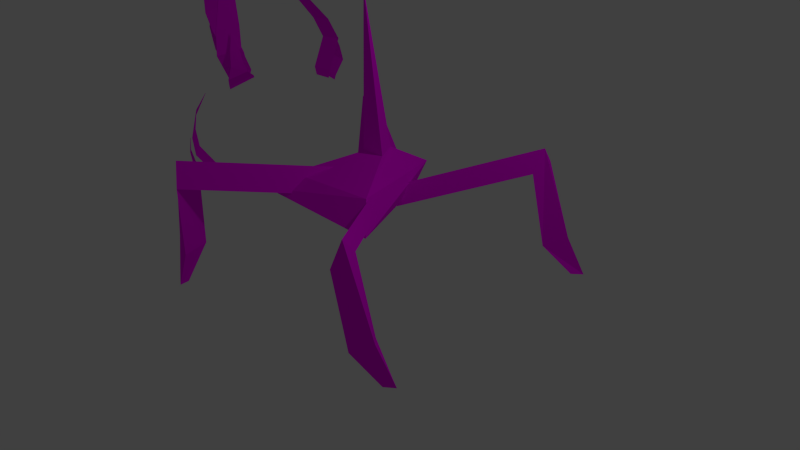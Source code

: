 # Source: saturn_enemy_walking_turret_01.blend  (saved by Blender 2.74.0; exported with 4.5.12 LTS)
import bpy
from mathutils import Matrix  # noqa: F401  (used for matrix-valued properties, if any)

bpy.ops.wm.read_factory_settings(use_empty=True)
scene = bpy.context.scene
scene.name = 'Scene'

# ---- collections
col_collection_1 = bpy.data.collections.new('Collection 1'); scene.collection.children.link(col_collection_1)

# ---- images (referenced by path relative to the original .blend; pixels are not part of the script)
import os
ASSET_DIR = os.environ.get("B2B_ASSET_DIR", "")  # directory of the original .blend (textures are referenced by path, not embedded)
HERE = os.path.dirname(os.path.abspath(__file__))  # packed textures are extracted next to this script under _unpacked/

def load_image(name, relpath, width, height, colorspace="sRGB"):
    """Load a texture the original file referenced (path relative to the .blend, or extracted next to this script)."""
    p = next((c for c in (os.path.join(HERE, relpath), os.path.join(ASSET_DIR, relpath)) if relpath and os.path.exists(c)), "")
    if p:
        img = bpy.data.images.load(p, check_existing=True)
        img.name = name
    else:  # same state as the original file: an image datablock whose file is absent (Cycles renders it pink)
        img = bpy.data.images.new(name, width, height)
        img.source = "FILE"
        img.filepath = "//" + (relpath or name)
    img.colorspace_settings.name = colorspace
    return img
img_saturn_enemy_walking_turret_png = load_image('saturn_enemy_walking_turret.png', 'saturn_enemy_walking_turret.png', 1024, 1024, 'sRGB')

# ---- materials (node trees are filled in below, after node groups)
mat_material = bpy.data.materials.new('Material')
mat_material.alpha_threshold = 0.0
mat_material.roughness = 0.5

# ---- material node trees
mat_material.use_nodes = True; mat_material.node_tree.nodes.clear()
_N = mat_material.node_tree.nodes; _L = mat_material.node_tree.links
n0 = _N.new('ShaderNodeTexImage'); n0.name = 'Image Texture'; n0.location = (30, 404)
n0.width = 140
n0.image = img_saturn_enemy_walking_turret_png
n1 = _N.new('ShaderNodeOutputMaterial'); n1.name = 'Material Output'; n1.location = (431, 175)
n2 = _N.new('ShaderNodeBsdfDiffuse'); n2.name = 'Diffuse BSDF'; n2.location = (208, 188)
_L.new(n0.outputs[0], n2.inputs[0])
_L.new(n2.outputs[0], n1.inputs[0])
n1.is_active_output = True

# ---- world
world_world = bpy.data.worlds.new('World'); scene.world = world_world
world_world.color = (0.05088, 0.05088, 0.05088)
world_world.use_sun_shadow = False
world_world.sun_shadow_jitter_overblur = 0.0
world_world.cycles.sampling_method = 'MANUAL'
world_world.cycles.sample_map_resolution = 256

# ---- cameras
cam_camera = bpy.data.cameras.new('Camera')
cam_camera.clip_end = 100.0
cam_camera.lens = 35.0
cam_camera.sensor_width = 32.0
cam_camera.sensor_height = 18.0
cam_camera.ortho_scale = 7.314
cam_camera.dof.focus_distance = 0.0

# ---- lights
light_lamp = bpy.data.lights.new('Lamp', 'POINT')
light_lamp.transmission_factor = 0.0
light_lamp.cutoff_distance = 30.0
light_lamp.energy = 100.0
light_lamp.shadow_buffer_clip_start = 1.001
light_lamp.shadow_soft_size = 0.1
light_lamp.shadow_maximum_resolution = 0.006
light_lamp.use_absolute_resolution = True
light_lamp.cycles.use_multiple_importance_sampling = False

# ---- meshes
me_torus = bpy.data.meshes.new('Torus')
me_torus.from_pydata([(2.153, 0.002742, 0.7846), (0.2441, 1.145, 0.3643), (2.241, 0.003874, 0.7843), (2.037, 0.4577, 0.7982), (2.111, 0.0001967, 0.8039), (1.752, 0.3088, 0.8302), (2.108, 0.004156, 0.7658), (1.792, 0.3397, 0.7446), (1.714, 1.533, 0.8017), (2.165, -0.0008534, 0.01208), (1.62, 1.221, 0.8314), (1.621, 1.284, 0.7462), (0.1501, 0.8337, 0.394), (0.1511, 0.8961, 0.3088), (0.3075, 1.072, 0.2608), (2.255, 0.0003015, 0.01169), (2.054, 0.4548, 0.02214), (2.122, -0.00345, 0.03171), (1.768, 0.3058, 0.05413), (2.119, 0.0005886, -0.007167), (1.809, 0.3368, -0.03153), (1.73, 1.53, 0.0256), (1.637, 1.218, 0.0553), (1.637, 1.281, -0.02988), (0.2136, 0.7609, 0.2905), (0.2145, 0.8233, 0.2053), (-1.61, -0.01908, 0.8309), (0.01492, 1.309, 0.3505), (-1.682, -0.02, 0.8312), (-1.699, 0.5766, 0.7995), (-1.573, -0.02023, 0.8462), (-1.406, 0.4351, 0.829), (-1.575, -0.017, 0.8152), (-1.459, 0.4649, 0.7437), (-1.404, 1.66, 0.8003), (-1.606, -0.02485, 0.00862), (-1.298, 1.351, 0.8291), (-1.312, 1.413, 0.744), (0.1209, 1.0, 0.3794), (0.1066, 1.062, 0.2942), (-0.06084, 1.235, 0.2476), (-1.673, -0.02571, 0.008907), (-1.822, 0.5719, 0.024), (-1.572, -0.02592, 0.02294), (-1.529, 0.4304, 0.05351), (-1.574, -0.02292, -0.005987), (-1.582, 0.4601, -0.03175), (-1.527, 1.655, 0.02481), (-1.421, 1.346, 0.05365), (-1.435, 1.408, -0.03147), (0.04509, 0.9257, 0.2765), (0.03086, 0.9879, 0.1913), (-5.384, 4.394, -0.2273), (-5.455, 4.524, -0.2248), (-5.686, 4.951, -0.2916), (-5.685, 5.321, -0.2826), (-5.569, 5.725, -0.2621), (-5.318, 6.117, -0.2471), (-5.248, 4.322, -0.2915), (-5.27, 4.456, -0.3102), (-5.491, 4.894, -0.38), (-5.503, 5.27, -0.3672), (-5.452, 5.712, -0.3242), (-5.529, 4.408, -0.2285), (-5.567, 4.455, -0.2369), (-5.74, 4.588, -0.2906), (-5.756, 4.766, -0.3074), (-5.749, 4.998, -0.3142), (-5.671, 5.237, -0.3254), (-5.272, 4.255, -0.3126), (-5.321, 4.318, -0.3214), (-5.55, 4.488, -0.3563), (-5.66, 4.708, -0.3521), (-5.691, 4.965, -0.3477), (-4.473, 4.133, -0.163), (-4.456, 4.26, -0.1814), (-4.199, 4.75, -0.1891), (-4.299, 5.101, -0.2067), (-4.519, 5.468, -0.2128), (-4.816, 5.82, -0.1911), (-4.378, 4.114, -0.09211), (-4.339, 4.263, -0.08709), (-4.083, 4.766, -0.09148), (-4.186, 5.12, -0.1141), (-4.43, 5.507, -0.1486), (-4.37, 4.155, -0.1884), (-4.33, 4.211, -0.1907), (-4.09, 4.4, -0.1881), (-4.068, 4.589, -0.1848), (-4.102, 4.82, -0.1861), (-4.175, 5.058, -0.1719), (-4.29, 4.071, -0.07966), (-4.245, 4.143, -0.08418), (-4.023, 4.353, -0.1058), (-4.002, 4.569, -0.1349), (-4.045, 4.817, -0.1515), (-4.648, 1.151, -0.3636), (-4.712, 1.283, -0.3699), (-4.666, 1.787, -0.4263), (-4.747, 2.134, -0.4004), (-4.811, 2.489, -0.3424), (-4.785, 2.82, -0.2597), (-4.351, 1.125, -0.3704), (-4.318, 1.275, -0.3762), (-4.259, 1.791, -0.4314), (-4.36, 2.143, -0.406), (-4.539, 2.521, -0.3486), (-4.722, 1.184, -0.3942), (-4.72, 1.242, -0.4034), (-4.648, 1.444, -0.4581), (-4.624, 1.633, -0.4595), (-4.63, 1.862, -0.4479), (-4.584, 2.092, -0.423), (-4.284, 1.084, -0.3895), (-4.288, 1.159, -0.4005), (-4.314, 1.386, -0.4559), (-4.415, 1.607, -0.4642), (-4.482, 1.855, -0.4537), (-5.527, 1.48, -0.08104), (-5.56, 1.597, -0.06009), (-5.851, 2.066, -0.04742), (-5.782, 2.412, -0.01808), (-5.59, 2.786, 0.003717), (-5.309, 3.16, -0.0001364), (-5.589, 1.487, -0.1543), (-5.635, 1.635, -0.1566), (-5.924, 2.118, -0.1468), (-5.854, 2.466, -0.1124), (-5.653, 2.847, -0.06135), (-5.642, 1.485, -0.05841), (-5.686, 1.538, -0.05586), (-5.936, 1.714, -0.06047), (-5.968, 1.902, -0.05951), (-5.95, 2.132, -0.05137), (-5.887, 2.379, -0.0572), (-5.667, 1.445, -0.1703), (-5.719, 1.512, -0.1653), (-5.963, 1.7, -0.1449), (-6.01, 1.9, -0.1113), (-5.991, 2.141, -0.08733), (-4.528, 1.481, 0.007037), (-4.46, 1.613, 0.004351), (-4.236, 2.044, 0.07081), (-4.247, 2.414, 0.06237), (-4.375, 2.815, 0.04302), (-4.637, 3.201, 0.02972), (-4.657, 1.404, 0.07171), (-4.638, 1.538, 0.09054), (-4.422, 1.98, 0.16), (-4.421, 2.357, 0.1477), (-4.487, 2.798, 0.1056), (-4.383, 1.498, 0.007618), (-4.346, 1.547, 0.01592), (-4.173, 1.683, 0.06896), (-4.16, 1.861, 0.08604), (-4.172, 2.092, 0.09323), (-4.256, 2.329, 0.1051), (-4.63, 1.338, 0.09259), (-4.582, 1.401, 0.1013), (-4.354, 1.577, 0.1354), (-4.251, 1.799, 0.1311), (-4.227, 2.057, 0.1269), (-5.039, -0.3689, 0.1369), (-5.024, -0.2527, 0.1596), (-5.263, 0.1868, 0.2191), (-5.169, 0.541, 0.2348), (-5.001, 0.9336, 0.2257), (-4.827, 1.334, 0.1828), (-5.269, -0.3758, 0.08904), (-5.325, -0.2335, 0.09582), (-5.571, 0.2203, 0.1529), (-5.464, 0.5763, 0.1726), (-5.217, 0.9815, 0.1851), (-5.073, -0.3719, 0.1725), (-5.106, -0.3237, 0.1818), (-5.328, -0.1735, 0.2186), (-5.369, 0.01032, 0.2261), (-5.356, 0.2424, 0.232), (-5.344, 0.4929, 0.22), (-5.366, -0.4274, 0.08832), (-5.401, -0.3652, 0.1009), (-5.557, -0.1999, 0.1564), (-5.529, -0.001812, 0.192), (-5.478, 0.2426, 0.2102), (-0.6854, 1.298, 0.5122), (0.01489, 1.472, 0.2509), (0.01489, 3.472, 0.3009), (0.1881, 1.472, 0.3259), (0.7151, 1.298, 0.5122), (-0.1583, 1.472, 0.3259), (0.01489, 1.098, 0.09874), (-0.9124, 1.123, 0.5748), (0.01489, 0.7856, 0.1732), (0.9422, 0.9587, 0.5748), (-5.258, 4.322, -0.2915), (-5.394, 4.395, -0.2273), (-5.465, 4.524, -0.2248), (-5.28, 4.456, -0.3102), (-5.696, 4.951, -0.2916), (-5.501, 4.894, -0.38), (-5.695, 5.321, -0.2826), (-5.579, 5.725, -0.2621), (-5.462, 5.713, -0.3242), (-5.328, 6.117, -0.2471), (-5.513, 5.271, -0.3672), (-5.282, 4.256, -0.3126), (-5.539, 4.408, -0.2285), (-5.577, 4.455, -0.2369), (-5.331, 4.319, -0.3214), (-5.75, 4.589, -0.2906), (-5.56, 4.489, -0.3563), (-5.766, 4.766, -0.3074), (-5.759, 4.998, -0.3142), (-5.701, 4.966, -0.3477), (-5.681, 5.237, -0.3254), (-5.67, 4.708, -0.3521), (-4.388, 4.115, -0.09211), (-4.482, 4.133, -0.163), (-4.466, 4.261, -0.1814), (-4.349, 4.263, -0.08709), (-4.209, 4.751, -0.1891), (-4.093, 4.766, -0.09148), (-4.309, 5.101, -0.2067), (-4.529, 5.468, -0.2128), (-4.44, 5.507, -0.1486), (-4.826, 5.821, -0.1911), (-4.196, 5.12, -0.1141), (-4.3, 4.071, -0.07966), (-4.38, 4.156, -0.1884), (-4.34, 4.212, -0.1907), (-4.255, 4.143, -0.08418), (-4.1, 4.401, -0.1881), (-4.033, 4.354, -0.1058), (-4.078, 4.59, -0.1848), (-4.112, 4.821, -0.1861), (-4.055, 4.817, -0.1515), (-4.185, 5.059, -0.1719), (-4.012, 4.569, -0.1349), (-4.361, 1.125, -0.3704), (-4.658, 1.152, -0.3636), (-4.722, 1.283, -0.3699), (-4.328, 1.275, -0.3762), (-4.676, 1.787, -0.4263), (-4.269, 1.792, -0.4314), (-4.757, 2.135, -0.4004), (-4.821, 2.49, -0.3424), (-4.549, 2.522, -0.3486), (-4.795, 2.821, -0.2597), (-4.37, 2.143, -0.406), (-4.294, 1.085, -0.3895), (-4.732, 1.184, -0.3942), (-4.73, 1.243, -0.4034), (-4.298, 1.16, -0.4005), (-4.658, 1.444, -0.4581), (-4.324, 1.386, -0.4559), (-4.634, 1.633, -0.4595), (-4.64, 1.862, -0.4479), (-4.492, 1.855, -0.4537), (-4.594, 2.093, -0.423), (-4.425, 1.607, -0.4642), (-5.599, 1.488, -0.1543), (-5.537, 1.48, -0.08104), (-5.57, 1.598, -0.06009), (-5.645, 1.635, -0.1566), (-5.861, 2.067, -0.04742), (-5.934, 2.119, -0.1468), (-5.792, 2.413, -0.01808), (-5.6, 2.786, 0.003717), (-5.663, 2.848, -0.06135), (-5.319, 3.161, -0.0001364), (-5.864, 2.466, -0.1124), (-5.677, 1.445, -0.1703), (-5.652, 1.486, -0.05841), (-5.696, 1.538, -0.05586), (-5.729, 1.512, -0.1653), (-5.946, 1.714, -0.06047), (-5.973, 1.7, -0.1449), (-5.978, 1.902, -0.05951), (-5.96, 2.133, -0.05137), (-6.001, 2.141, -0.08733), (-5.897, 2.379, -0.0572), (-6.02, 1.9, -0.1113), (-4.667, 1.404, 0.07171), (-4.538, 1.482, 0.007037), (-4.47, 1.613, 0.004351), (-4.648, 1.538, 0.09054), (-4.246, 2.044, 0.07081), (-4.432, 1.98, 0.16), (-4.257, 2.414, 0.06237), (-4.385, 2.816, 0.04302), (-4.497, 2.799, 0.1056), (-4.647, 3.201, 0.02972), (-4.431, 2.357, 0.1477), (-4.64, 1.338, 0.09259), (-4.393, 1.499, 0.007618), (-4.356, 1.547, 0.01592), (-4.592, 1.402, 0.1013), (-4.183, 1.684, 0.06896), (-4.364, 1.577, 0.1354), (-4.17, 1.861, 0.08604), (-4.182, 2.093, 0.09323), (-4.237, 2.058, 0.1269), (-4.266, 2.329, 0.1051), (-4.261, 1.799, 0.1311), (-5.279, -0.3753, 0.08904), (-5.049, -0.3684, 0.1369), (-5.034, -0.2522, 0.1596), (-5.335, -0.233, 0.09582), (-5.273, 0.1873, 0.2191), (-5.581, 0.2208, 0.1529), (-5.179, 0.5415, 0.2348), (-5.011, 0.9341, 0.2257), (-5.227, 0.982, 0.1851), (-4.837, 1.334, 0.1828), (-5.474, 0.5768, 0.1726), (-5.376, -0.4269, 0.08832), (-5.083, -0.3714, 0.1725), (-5.116, -0.3232, 0.1818), (-5.411, -0.3647, 0.1009), (-5.338, -0.173, 0.2186), (-5.567, -0.1994, 0.1564), (-5.379, 0.01083, 0.2261), (-5.366, 0.2429, 0.232), (-5.488, 0.2431, 0.2102), (-5.354, 0.4934, 0.22), (-5.539, -0.00131, 0.192)], [], [(0, 2, 4), (5, 3, 8, 10), (2, 3, 5, 4), (0, 4, 6), (7, 5, 10, 11), (4, 5, 7, 6), (0, 6, 2), (3, 7, 11, 8), (6, 7, 3, 2), (10, 8, 1, 12), (11, 10, 12, 13), (8, 11, 13, 1), (9, 15, 17), (18, 16, 21, 22), (15, 16, 18, 17), (9, 17, 19), (20, 18, 22, 23), (17, 18, 20, 19), (9, 19, 15), (16, 20, 23, 21), (19, 20, 16, 15), (22, 21, 14, 24), (23, 22, 24, 25), (21, 23, 25, 14), (26, 30, 28), (31, 36, 34, 29), (28, 30, 31, 29), (26, 32, 30), (33, 37, 36, 31), (30, 32, 33, 31), (26, 28, 32), (29, 34, 37, 33), (32, 28, 29, 33), (36, 38, 27, 34), (37, 39, 38, 36), (34, 27, 39, 37), (35, 43, 41), (44, 48, 47, 42), (41, 43, 44, 42), (35, 45, 43), (46, 49, 48, 44), (43, 45, 46, 44), (35, 41, 45), (42, 47, 49, 46), (45, 41, 42, 46), (48, 50, 40, 47), (49, 51, 50, 48), (47, 40, 51, 49), (52, 58, 59, 53), (53, 59, 60, 54), (56, 62, 57), (54, 60, 61, 55), (55, 61, 62, 56), (63, 69, 70, 64), (64, 70, 71, 65), (67, 73, 68), (65, 71, 72, 66), (66, 72, 73, 67), (74, 80, 81, 75), (75, 81, 82, 76), (78, 84, 79), (76, 82, 83, 77), (77, 83, 84, 78), (85, 91, 92, 86), (86, 92, 93, 87), (89, 95, 90), (87, 93, 94, 88), (88, 94, 95, 89), (96, 102, 103, 97), (97, 103, 104, 98), (100, 106, 101), (98, 104, 105, 99), (99, 105, 106, 100), (107, 113, 114, 108), (108, 114, 115, 109), (111, 117, 112), (109, 115, 116, 110), (110, 116, 117, 111), (118, 124, 125, 119), (119, 125, 126, 120), (122, 128, 123), (120, 126, 127, 121), (121, 127, 128, 122), (129, 135, 136, 130), (130, 136, 137, 131), (133, 139, 134), (131, 137, 138, 132), (132, 138, 139, 133), (140, 146, 147, 141), (141, 147, 148, 142), (144, 150, 145), (142, 148, 149, 143), (143, 149, 150, 144), (151, 157, 158, 152), (152, 158, 159, 153), (155, 161, 156), (153, 159, 160, 154), (154, 160, 161, 155), (162, 168, 169, 163), (163, 169, 170, 164), (166, 172, 167), (164, 170, 171, 165), (165, 171, 172, 166), (173, 179, 180, 174), (174, 180, 181, 175), (177, 183, 178), (175, 181, 182, 176), (176, 182, 183, 177), (187, 186, 189), (185, 186, 187), (185, 187, 188, 190), (187, 189, 184, 188), (190, 188, 193, 192), (189, 186, 185), (189, 185, 190, 184), (192, 193, 191), (188, 184, 191, 193), (184, 190, 192, 191), (195, 196, 197, 194), (196, 198, 199, 197), (201, 203, 202), (198, 200, 204, 199), (200, 201, 202, 204), (206, 207, 208, 205), (207, 209, 210, 208), (212, 214, 213), (209, 211, 215, 210), (211, 212, 213, 215), (217, 218, 219, 216), (218, 220, 221, 219), (223, 225, 224), (220, 222, 226, 221), (222, 223, 224, 226), (228, 229, 230, 227), (229, 231, 232, 230), (234, 236, 235), (231, 233, 237, 232), (233, 234, 235, 237), (239, 240, 241, 238), (240, 242, 243, 241), (245, 247, 246), (242, 244, 248, 243), (244, 245, 246, 248), (250, 251, 252, 249), (251, 253, 254, 252), (256, 258, 257), (253, 255, 259, 254), (255, 256, 257, 259), (261, 262, 263, 260), (262, 264, 265, 263), (267, 269, 268), (264, 266, 270, 265), (266, 267, 268, 270), (272, 273, 274, 271), (273, 275, 276, 274), (278, 280, 279), (275, 277, 281, 276), (277, 278, 279, 281), (283, 284, 285, 282), (284, 286, 287, 285), (289, 291, 290), (286, 288, 292, 287), (288, 289, 290, 292), (294, 295, 296, 293), (295, 297, 298, 296), (300, 302, 301), (297, 299, 303, 298), (299, 300, 301, 303), (305, 306, 307, 304), (306, 308, 309, 307), (311, 313, 312), (308, 310, 314, 309), (310, 311, 312, 314), (316, 317, 318, 315), (317, 319, 320, 318), (322, 324, 323), (319, 321, 325, 320), (321, 322, 323, 325), (145, 150, 290, 291), (103, 102, 238, 241), (164, 165, 310, 308), (124, 118, 261, 260), (132, 133, 278, 277), (155, 156, 302, 300), (57, 62, 202, 203), (181, 180, 318, 320), (128, 127, 270, 268), (76, 77, 222, 220), (97, 98, 242, 240), (118, 119, 262, 261), (67, 68, 214, 212), (138, 137, 276, 281), (93, 92, 230, 232), (156, 161, 301, 302), (114, 113, 249, 252), (175, 176, 321, 319), (135, 129, 272, 271), (143, 144, 289, 288), (166, 167, 313, 311), (68, 73, 213, 214), (139, 138, 281, 279), (87, 88, 233, 231), (108, 109, 253, 251), (55, 56, 201, 200), (129, 130, 273, 272), (78, 79, 225, 223), (149, 148, 287, 292), (104, 103, 241, 243), (167, 172, 312, 313), (125, 124, 260, 263), (146, 140, 283, 282), (154, 155, 300, 299), (61, 60, 199, 204), (177, 178, 324, 322), (79, 84, 224, 225), (150, 149, 292, 290), (98, 99, 244, 242), (58, 52, 195, 194), (119, 120, 264, 262), (66, 67, 212, 211), (140, 141, 284, 283), (89, 90, 236, 234), (160, 159, 298, 303), (115, 114, 252, 254), (62, 61, 204, 202), (178, 183, 323, 324), (136, 135, 271, 274), (157, 151, 294, 293), (52, 53, 196, 195), (165, 166, 311, 310), (72, 71, 210, 215), (90, 95, 235, 236), (161, 160, 303, 301), (109, 110, 255, 253), (69, 63, 206, 205), (130, 131, 275, 273), (77, 78, 223, 222), (151, 152, 295, 294), (100, 101, 247, 245), (171, 170, 309, 314), (126, 125, 263, 265), (73, 72, 215, 213), (147, 146, 282, 285), (168, 162, 305, 304), (63, 64, 207, 206), (176, 177, 322, 321), (83, 82, 221, 226), (101, 106, 246, 247), (59, 58, 194, 197), (172, 171, 314, 312), (120, 121, 266, 264), (80, 74, 217, 216), (141, 142, 286, 284), (88, 89, 234, 233), (162, 163, 306, 305), (111, 112, 258, 256), (182, 181, 320, 325), (137, 136, 274, 276), (84, 83, 226, 224), (158, 157, 293, 296), (53, 54, 198, 196), (179, 173, 316, 315), (74, 75, 218, 217), (94, 93, 232, 237), (112, 117, 257, 258), (70, 69, 205, 208), (183, 182, 325, 323), (131, 132, 277, 275), (91, 85, 228, 227), (152, 153, 297, 295), (99, 100, 245, 244), (173, 174, 317, 316), (122, 123, 269, 267), (148, 147, 285, 287), (95, 94, 237, 235), (169, 168, 304, 307), (64, 65, 209, 207), (85, 86, 229, 228), (105, 104, 243, 248), (60, 59, 197, 199), (123, 128, 268, 269), (81, 80, 216, 219), (142, 143, 288, 286), (102, 96, 239, 238), (163, 164, 308, 306), (110, 111, 256, 255), (133, 134, 280, 278), (159, 158, 296, 298), (106, 105, 248, 246), (54, 55, 200, 198), (180, 179, 315, 318), (75, 76, 220, 218), (96, 97, 240, 239), (71, 70, 208, 210), (116, 115, 254, 259), (134, 139, 279, 280), (92, 91, 227, 230), (153, 154, 299, 297), (113, 107, 250, 249), (174, 175, 319, 317), (121, 122, 267, 266), (144, 145, 291, 289), (170, 169, 307, 309), (117, 116, 259, 257), (65, 66, 211, 209), (86, 87, 231, 229), (107, 108, 251, 250), (56, 57, 203, 201), (82, 81, 219, 221), (127, 126, 265, 270)])
_uv = me_torus.uv_layers.new(name='UVMap')
_uv.uv.foreach_set('vector', [0.1744, 0.8793, 0.1877, 0.7833, 0.1877, 0.929, 0.1347, 0.6262, 0.09868, 0.6496, 0.0, 0.5346, 0.04138, 0.5455, 0.1073, 0.7692, 0.09868, 0.6496, 0.1347, 0.6262, 0.1814, 0.6469, 0.1744, 0.8793, 0.1877, 0.929, 0.1478, 0.9256, 0.4427, 0.5204, 0.4316, 0.5236, 0.4423, 0.3976, 0.4541, 0.3899, 0.4141, 0.5751, 0.4316, 0.5236, 0.4427, 0.5204, 0.4541, 0.5742, 0.1744, 0.8793, 0.1478, 0.9256, 0.1877, 0.7833, 0.5574, 0.4971, 0.5875, 0.5183, 0.5222, 0.5739, 0.4717, 0.5469, 0.6391, 0.505, 0.5875, 0.5183, 0.5574, 0.4971, 0.5674, 0.3777, 0.04138, 0.5455, 0.0, 0.5346, 0.14, 0.3927, 0.1814, 0.4036, 0.9068, 0.9548, 0.8953, 0.9579, 0.8953, 0.7464, 0.9068, 0.7433, 0.4717, 0.5469, 0.5222, 0.5739, 0.5219, 0.6164, 0.4871, 0.6226, 0.1308, 0.8801, 0.1366, 0.7833, 0.1478, 0.9285, 0.3667, 0.6197, 0.3315, 0.6444, 0.2289, 0.5333, 0.2707, 0.5425, 0.3677, 0.6914, 0.3315, 0.6444, 0.3667, 0.6197, 0.4141, 0.6385, 0.1308, 0.8801, 0.1478, 0.9285, 0.1079, 0.9285, 0.21, 0.5232, 0.1989, 0.5264, 0.2096, 0.4003, 0.2214, 0.3927, 0.1814, 0.5779, 0.1989, 0.5264, 0.21, 0.5232, 0.2214, 0.577, 0.1308, 0.8801, 0.1079, 0.9285, 0.1366, 0.7833, 0.9173, 0.1197, 0.9478, 0.1401, 0.8548, 0.229, 0.8201, 0.2359, 0.9991, 0.1258, 0.9478, 0.1401, 0.9173, 0.1197, 0.9252, 0.0, 0.2707, 0.5425, 0.2289, 0.5333, 0.3723, 0.3899, 0.4141, 0.3992, 0.2673, 0.7833, 0.2789, 0.7859, 0.2789, 0.9871, 0.2673, 0.9845, 0.8201, 0.2359, 0.8548, 0.229, 0.9991, 0.3619, 0.9644, 0.3688, 0.2048, 0.8801, 0.2276, 0.9285, 0.199, 0.7833, 0.9532, 0.6, 0.8602, 0.5193, 0.8188, 0.509, 0.9169, 0.6238, 0.9247, 0.7433, 1.0, 0.6184, 0.9532, 0.6, 0.9169, 0.6238, 0.2048, 0.8801, 0.1877, 0.9285, 0.2276, 0.9285, 0.4447, 0.7056, 0.4541, 0.5751, 0.4422, 0.5827, 0.4328, 0.7088, 0.4141, 0.7601, 0.4541, 0.7594, 0.4447, 0.7056, 0.4328, 0.7088, 0.2048, 0.8801, 0.199, 0.7833, 0.1877, 0.9285, 0.7408, 0.1197, 0.6436, 0.2362, 0.6775, 0.2285, 0.7705, 0.1394, 0.8201, 0.1236, 0.7478, 0.0, 0.7408, 0.1197, 0.7705, 0.1394, 0.8602, 0.5193, 1.0, 0.388, 0.9586, 0.3777, 0.8188, 0.509, 0.8711, 0.7447, 0.8711, 0.9487, 0.8836, 0.9472, 0.8836, 0.7433, 0.6436, 0.2362, 0.7862, 0.3772, 0.8201, 0.3695, 0.6775, 0.2285, 0.2541, 0.833, 0.2276, 0.7868, 0.2673, 0.929, 0.5961, 0.2332, 0.4999, 0.1569, 0.4581, 0.1485, 0.5608, 0.2587, 0.5736, 0.3777, 0.6436, 0.2494, 0.5961, 0.2332, 0.5608, 0.2587, 0.2541, 0.833, 0.2673, 0.7833, 0.2276, 0.7868, 0.212, 0.7084, 0.2214, 0.5779, 0.2095, 0.5855, 0.2001, 0.7116, 0.1814, 0.7629, 0.2214, 0.7622, 0.212, 0.7084, 0.2001, 0.7116, 0.2541, 0.833, 0.2673, 0.929, 0.2673, 0.7833, 0.2084, 0.5303, 0.1079, 0.6435, 0.1419, 0.637, 0.2376, 0.551, 0.2875, 0.5368, 0.2189, 0.4109, 0.2084, 0.5303, 0.2376, 0.551, 0.4999, 0.1569, 0.6436, 0.008374, 0.6018, 0.0, 0.4581, 0.1485, 0.8836, 0.7433, 0.8836, 0.9507, 0.8953, 0.9552, 0.8953, 0.7478, 0.1079, 0.6435, 0.2535, 0.7833, 0.2875, 0.7767, 0.1419, 0.637, 0.7877, 0.7735, 0.7964, 0.612, 0.7737, 0.6023, 0.767, 0.7824, 0.767, 0.7824, 0.7737, 0.6023, 0.6318, 0.6103, 0.6126, 0.788, 0.4885, 0.7569, 0.5007, 0.6552, 0.4379, 0.7065, 0.6126, 0.788, 0.6318, 0.6103, 0.541, 0.6431, 0.5214, 0.7671, 0.5214, 0.7671, 0.541, 0.6431, 0.5007, 0.6552, 0.4885, 0.7569, 0.9616, 0.2618, 0.9702, 0.1003, 0.9475, 0.09059, 0.9409, 0.2706, 0.9409, 0.2706, 0.9475, 0.09059, 0.8056, 0.09859, 0.7865, 0.2763, 0.6623, 0.2452, 0.6745, 0.1435, 0.6117, 0.1948, 0.7865, 0.2763, 0.8056, 0.09859, 0.7148, 0.1314, 0.6953, 0.2554, 0.6953, 0.2554, 0.7148, 0.1314, 0.6745, 0.1435, 0.6623, 0.2452, 0.7877, 0.7735, 0.7964, 0.612, 0.7737, 0.6023, 0.767, 0.7824, 0.767, 0.7824, 0.7737, 0.6023, 0.6318, 0.6103, 0.6126, 0.788, 0.4885, 0.7569, 0.5007, 0.6552, 0.4379, 0.7065, 0.6126, 0.788, 0.6318, 0.6103, 0.541, 0.6431, 0.5214, 0.7671, 0.5214, 0.7671, 0.541, 0.6431, 0.5007, 0.6552, 0.4885, 0.7569, 0.9616, 0.2618, 0.9702, 0.1003, 0.9475, 0.09059, 0.9409, 0.2706, 0.9409, 0.2706, 0.9475, 0.09059, 0.8056, 0.09859, 0.7865, 0.2763, 0.6623, 0.2452, 0.6745, 0.1435, 0.6117, 0.1948, 0.7865, 0.2763, 0.8056, 0.09859, 0.7148, 0.1314, 0.6953, 0.2554, 0.6953, 0.2554, 0.7148, 0.1314, 0.6745, 0.1435, 0.6623, 0.2452, 0.7877, 0.7735, 0.7964, 0.612, 0.7737, 0.6023, 0.767, 0.7824, 0.767, 0.7824, 0.7737, 0.6023, 0.6318, 0.6103, 0.6126, 0.788, 0.4885, 0.7569, 0.5007, 0.6552, 0.4379, 0.7065, 0.6126, 0.788, 0.6318, 0.6103, 0.541, 0.6431, 0.5214, 0.7671, 0.5214, 0.7671, 0.541, 0.6431, 0.5007, 0.6552, 0.4885, 0.7569, 0.9616, 0.2618, 0.9702, 0.1003, 0.9475, 0.09059, 0.9409, 0.2706, 0.9409, 0.2706, 0.9475, 0.09059, 0.8056, 0.09859, 0.7865, 0.2763, 0.6623, 0.2452, 0.6745, 0.1435, 0.6117, 0.1948, 0.7865, 0.2763, 0.8056, 0.09859, 0.7148, 0.1314, 0.6953, 0.2554, 0.6953, 0.2554, 0.7148, 0.1314, 0.6745, 0.1435, 0.6623, 0.2452, 0.7877, 0.7735, 0.7964, 0.612, 0.7737, 0.6023, 0.767, 0.7824, 0.767, 0.7824, 0.7737, 0.6023, 0.6318, 0.6103, 0.6126, 0.788, 0.4885, 0.7569, 0.5007, 0.6552, 0.4379, 0.7065, 0.6126, 0.788, 0.6318, 0.6103, 0.541, 0.6431, 0.5214, 0.7671, 0.5214, 0.7671, 0.541, 0.6431, 0.5007, 0.6552, 0.4885, 0.7569, 0.9616, 0.2618, 0.9702, 0.1003, 0.9475, 0.09059, 0.9409, 0.2706, 0.9409, 0.2706, 0.9475, 0.09059, 0.8056, 0.09859, 0.7865, 0.2763, 0.6623, 0.2452, 0.6745, 0.1435, 0.6117, 0.1948, 0.7865, 0.2763, 0.8056, 0.09859, 0.7148, 0.1314, 0.6953, 0.2554, 0.6953, 0.2554, 0.7148, 0.1314, 0.6745, 0.1435, 0.6623, 0.2452, 0.7877, 0.7735, 0.7964, 0.612, 0.7737, 0.6023, 0.767, 0.7824, 0.767, 0.7824, 0.7737, 0.6023, 0.6318, 0.6103, 0.6126, 0.788, 0.4885, 0.7569, 0.5007, 0.6552, 0.4379, 0.7065, 0.6126, 0.788, 0.6318, 0.6103, 0.541, 0.6431, 0.5214, 0.7671, 0.5214, 0.7671, 0.541, 0.6431, 0.5007, 0.6552, 0.4885, 0.7569, 0.9616, 0.2618, 0.9702, 0.1003, 0.9475, 0.09059, 0.9409, 0.2706, 0.9409, 0.2706, 0.9475, 0.09059, 0.8056, 0.09859, 0.7865, 0.2763, 0.6623, 0.2452, 0.6745, 0.1435, 0.6117, 0.1948, 0.7865, 0.2763, 0.8056, 0.09859, 0.7148, 0.1314, 0.6953, 0.2554, 0.6953, 0.2554, 0.7148, 0.1314, 0.6745, 0.1435, 0.6623, 0.2452, 0.7877, 0.7735, 0.7964, 0.612, 0.7737, 0.6023, 0.767, 0.7824, 0.767, 0.7824, 0.7737, 0.6023, 0.6318, 0.6103, 0.6126, 0.788, 0.4885, 0.7569, 0.5007, 0.6552, 0.4379, 0.7065, 0.6126, 0.788, 0.6318, 0.6103, 0.541, 0.6431, 0.5214, 0.7671, 0.5214, 0.7671, 0.541, 0.6431, 0.5007, 0.6552, 0.4885, 0.7569, 0.9616, 0.2618, 0.9702, 0.1003, 0.9475, 0.09059, 0.9409, 0.2706, 0.9409, 0.2706, 0.9475, 0.09059, 0.8056, 0.09859, 0.7865, 0.2763, 0.6623, 0.2452, 0.6745, 0.1435, 0.6117, 0.1948, 0.7865, 0.2763, 0.8056, 0.09859, 0.7148, 0.1314, 0.6953, 0.2554, 0.6953, 0.2554, 0.7148, 0.1314, 0.6745, 0.1435, 0.6623, 0.2452, 0.1658, 0.123, 0.2289, 0.3927, 0.1231, 0.1384, 0.3739, 0.128, 0.4581, 0.3899, 0.3519, 0.1366, 0.3739, 0.128, 0.3519, 0.1366, 0.2704, 0.1118, 0.3592, 0.07715, 0.1658, 0.123, 0.1231, 0.1384, 0.04149, 0.1131, 0.2144, 0.05084, 0.3592, 0.07715, 0.2704, 0.1118, 0.2289, 0.08143, 0.3466, 0.03556, 0.3947, 0.1214, 0.4581, 0.3899, 0.3739, 0.128, 0.3947, 0.1214, 0.3739, 0.128, 0.3592, 0.07715, 0.4435, 0.0503, 0.8188, 0.8717, 0.8711, 0.7433, 0.8711, 1.0, 0.2144, 0.05084, 0.04149, 0.1131, 0.0, 0.08239, 0.2289, 0.0, 0.4435, 0.0503, 0.3592, 0.07715, 0.3466, 0.03556, 0.4581, 0.0, 0.7877, 0.7735, 0.767, 0.7824, 0.7737, 0.6023, 0.7964, 0.612, 0.767, 0.7824, 0.6126, 0.788, 0.6318, 0.6103, 0.7737, 0.6023, 0.4885, 0.7569, 0.4379, 0.7065, 0.5007, 0.6552, 0.6126, 0.788, 0.5214, 0.7671, 0.541, 0.6431, 0.6318, 0.6103, 0.5214, 0.7671, 0.4885, 0.7569, 0.5007, 0.6552, 0.541, 0.6431, 0.9616, 0.2618, 0.9409, 0.2706, 0.9475, 0.09059, 0.9702, 0.1003, 0.9409, 0.2706, 0.7865, 0.2763, 0.8056, 0.09859, 0.9475, 0.09059, 0.6623, 0.2452, 0.6117, 0.1948, 0.6745, 0.1435, 0.7865, 0.2763, 0.6953, 0.2554, 0.7148, 0.1314, 0.8056, 0.09859, 0.6953, 0.2554, 0.6623, 0.2452, 0.6745, 0.1435, 0.7148, 0.1314, 0.7877, 0.7735, 0.767, 0.7824, 0.7737, 0.6023, 0.7964, 0.612, 0.767, 0.7824, 0.6126, 0.788, 0.6318, 0.6103, 0.7737, 0.6023, 0.4885, 0.7569, 0.4379, 0.7065, 0.5007, 0.6552, 0.6126, 0.788, 0.5214, 0.7671, 0.541, 0.6431, 0.6318, 0.6103, 0.5214, 0.7671, 0.4885, 0.7569, 0.5007, 0.6552, 0.541, 0.6431, 0.9616, 0.2618, 0.9409, 0.2706, 0.9475, 0.09059, 0.9702, 0.1003, 0.9409, 0.2706, 0.7865, 0.2763, 0.8056, 0.09859, 0.9475, 0.09059, 0.6623, 0.2452, 0.6117, 0.1948, 0.6745, 0.1435, 0.7865, 0.2763, 0.6953, 0.2554, 0.7148, 0.1314, 0.8056, 0.09859, 0.6953, 0.2554, 0.6623, 0.2452, 0.6745, 0.1435, 0.7148, 0.1314, 0.7877, 0.7735, 0.767, 0.7824, 0.7737, 0.6023, 0.7964, 0.612, 0.767, 0.7824, 0.6126, 0.788, 0.6318, 0.6103, 0.7737, 0.6023, 0.4885, 0.7569, 0.4379, 0.7065, 0.5007, 0.6552, 0.6126, 0.788, 0.5214, 0.7671, 0.541, 0.6431, 0.6318, 0.6103, 0.5214, 0.7671, 0.4885, 0.7569, 0.5007, 0.6552, 0.541, 0.6431, 0.9616, 0.2618, 0.9409, 0.2706, 0.9475, 0.09059, 0.9702, 0.1003, 0.9409, 0.2706, 0.7865, 0.2763, 0.8056, 0.09859, 0.9475, 0.09059, 0.6623, 0.2452, 0.6117, 0.1948, 0.6745, 0.1435, 0.7865, 0.2763, 0.6953, 0.2554, 0.7148, 0.1314, 0.8056, 0.09859, 0.6953, 0.2554, 0.6623, 0.2452, 0.6745, 0.1435, 0.7148, 0.1314, 0.7877, 0.7735, 0.767, 0.7824, 0.7737, 0.6023, 0.7964, 0.612, 0.767, 0.7824, 0.6126, 0.788, 0.6318, 0.6103, 0.7737, 0.6023, 0.4885, 0.7569, 0.4379, 0.7065, 0.5007, 0.6552, 0.6126, 0.788, 0.5214, 0.7671, 0.541, 0.6431, 0.6318, 0.6103, 0.5214, 0.7671, 0.4885, 0.7569, 0.5007, 0.6552, 0.541, 0.6431, 0.9616, 0.2618, 0.9409, 0.2706, 0.9475, 0.09059, 0.9702, 0.1003, 0.9409, 0.2706, 0.7865, 0.2763, 0.8056, 0.09859, 0.9475, 0.09059, 0.6623, 0.2452, 0.6117, 0.1948, 0.6745, 0.1435, 0.7865, 0.2763, 0.6953, 0.2554, 0.7148, 0.1314, 0.8056, 0.09859, 0.6953, 0.2554, 0.6623, 0.2452, 0.6745, 0.1435, 0.7148, 0.1314, 0.7877, 0.7735, 0.767, 0.7824, 0.7737, 0.6023, 0.7964, 0.612, 0.767, 0.7824, 0.6126, 0.788, 0.6318, 0.6103, 0.7737, 0.6023, 0.4885, 0.7569, 0.4379, 0.7065, 0.5007, 0.6552, 0.6126, 0.788, 0.5214, 0.7671, 0.541, 0.6431, 0.6318, 0.6103, 0.5214, 0.7671, 0.4885, 0.7569, 0.5007, 0.6552, 0.541, 0.6431, 0.9616, 0.2618, 0.9409, 0.2706, 0.9475, 0.09059, 0.9702, 0.1003, 0.9409, 0.2706, 0.7865, 0.2763, 0.8056, 0.09859, 0.9475, 0.09059, 0.6623, 0.2452, 0.6117, 0.1948, 0.6745, 0.1435, 0.7865, 0.2763, 0.6953, 0.2554, 0.7148, 0.1314, 0.8056, 0.09859, 0.6953, 0.2554, 0.6623, 0.2452, 0.6745, 0.1435, 0.7148, 0.1314, 0.7877, 0.7735, 0.767, 0.7824, 0.7737, 0.6023, 0.7964, 0.612, 0.767, 0.7824, 0.6126, 0.788, 0.6318, 0.6103, 0.7737, 0.6023, 0.4885, 0.7569, 0.4379, 0.7065, 0.5007, 0.6552, 0.6126, 0.788, 0.5214, 0.7671, 0.541, 0.6431, 0.6318, 0.6103, 0.5214, 0.7671, 0.4885, 0.7569, 0.5007, 0.6552, 0.541, 0.6431, 0.9616, 0.2618, 0.9409, 0.2706, 0.9475, 0.09059, 0.9702, 0.1003, 0.9409, 0.2706, 0.7865, 0.2763, 0.8056, 0.09859, 0.9475, 0.09059, 0.6623, 0.2452, 0.6117, 0.1948, 0.6745, 0.1435, 0.7865, 0.2763, 0.6953, 0.2554, 0.7148, 0.1314, 0.8056, 0.09859, 0.6953, 0.2554, 0.6623, 0.2452, 0.6745, 0.1435, 0.7148, 0.1314, 0.4379, 0.7065, 0.5007, 0.6552, 0.5007, 0.6552, 0.4379, 0.7065, 0.7737, 0.6023, 0.7964, 0.612, 0.7964, 0.612, 0.7737, 0.6023, 0.6126, 0.788, 0.5214, 0.7671, 0.5214, 0.7671, 0.6126, 0.788, 0.7964, 0.612, 0.7877, 0.7735, 0.7877, 0.7735, 0.7964, 0.612, 0.6953, 0.2554, 0.6623, 0.2452, 0.6623, 0.2452, 0.6953, 0.2554, 0.6623, 0.2452, 0.6117, 0.1948, 0.6117, 0.1948, 0.6623, 0.2452, 0.4379, 0.7065, 0.5007, 0.6552, 0.5007, 0.6552, 0.4379, 0.7065, 0.8056, 0.09859, 0.9475, 0.09059, 0.9475, 0.09059, 0.8056, 0.09859, 0.5007, 0.6552, 0.541, 0.6431, 0.541, 0.6431, 0.5007, 0.6552, 0.6126, 0.788, 0.5214, 0.7671, 0.5214, 0.7671, 0.6126, 0.788, 0.767, 0.7824, 0.6126, 0.788, 0.6126, 0.788, 0.767, 0.7824, 0.7877, 0.7735, 0.767, 0.7824, 0.767, 0.7824, 0.7877, 0.7735, 0.6623, 0.2452, 0.6117, 0.1948, 0.6117, 0.1948, 0.6623, 0.2452, 0.7148, 0.1314, 0.8056, 0.09859, 0.8056, 0.09859, 0.7148, 0.1314, 0.8056, 0.09859, 0.9475, 0.09059, 0.9475, 0.09059, 0.8056, 0.09859, 0.6117, 0.1948, 0.6745, 0.1435, 0.6745, 0.1435, 0.6117, 0.1948, 0.9475, 0.09059, 0.9702, 0.1003, 0.9702, 0.1003, 0.9475, 0.09059, 0.7865, 0.2763, 0.6953, 0.2554, 0.6953, 0.2554, 0.7865, 0.2763, 0.9702, 0.1003, 0.9616, 0.2618, 0.9616, 0.2618, 0.9702, 0.1003, 0.5214, 0.7671, 0.4885, 0.7569, 0.4885, 0.7569, 0.5214, 0.7671, 0.4885, 0.7569, 0.4379, 0.7065, 0.4379, 0.7065, 0.4885, 0.7569, 0.6117, 0.1948, 0.6745, 0.1435, 0.6745, 0.1435, 0.6117, 0.1948, 0.6745, 0.1435, 0.7148, 0.1314, 0.7148, 0.1314, 0.6745, 0.1435, 0.7865, 0.2763, 0.6953, 0.2554, 0.6953, 0.2554, 0.7865, 0.2763, 0.9409, 0.2706, 0.7865, 0.2763, 0.7865, 0.2763, 0.9409, 0.2706, 0.5214, 0.7671, 0.4885, 0.7569, 0.4885, 0.7569, 0.5214, 0.7671, 0.9616, 0.2618, 0.9409, 0.2706, 0.9409, 0.2706, 0.9616, 0.2618, 0.4885, 0.7569, 0.4379, 0.7065, 0.4379, 0.7065, 0.4885, 0.7569, 0.541, 0.6431, 0.6318, 0.6103, 0.6318, 0.6103, 0.541, 0.6431, 0.6318, 0.6103, 0.7737, 0.6023, 0.7737, 0.6023, 0.6318, 0.6103, 0.4379, 0.7065, 0.5007, 0.6552, 0.5007, 0.6552, 0.4379, 0.7065, 0.7737, 0.6023, 0.7964, 0.612, 0.7964, 0.612, 0.7737, 0.6023, 0.7964, 0.612, 0.7877, 0.7735, 0.7877, 0.7735, 0.7964, 0.612, 0.6953, 0.2554, 0.6623, 0.2452, 0.6623, 0.2452, 0.6953, 0.2554, 0.541, 0.6431, 0.6318, 0.6103, 0.6318, 0.6103, 0.541, 0.6431, 0.6623, 0.2452, 0.6117, 0.1948, 0.6117, 0.1948, 0.6623, 0.2452, 0.4379, 0.7065, 0.5007, 0.6552, 0.5007, 0.6552, 0.4379, 0.7065, 0.5007, 0.6552, 0.541, 0.6431, 0.541, 0.6431, 0.5007, 0.6552, 0.6126, 0.788, 0.5214, 0.7671, 0.5214, 0.7671, 0.6126, 0.788, 0.7964, 0.612, 0.7877, 0.7735, 0.7877, 0.7735, 0.7964, 0.612, 0.767, 0.7824, 0.6126, 0.788, 0.6126, 0.788, 0.767, 0.7824, 0.6953, 0.2554, 0.6623, 0.2452, 0.6623, 0.2452, 0.6953, 0.2554, 0.7877, 0.7735, 0.767, 0.7824, 0.767, 0.7824, 0.7877, 0.7735, 0.6623, 0.2452, 0.6117, 0.1948, 0.6117, 0.1948, 0.6623, 0.2452, 0.7148, 0.1314, 0.8056, 0.09859, 0.8056, 0.09859, 0.7148, 0.1314, 0.8056, 0.09859, 0.9475, 0.09059, 0.9475, 0.09059, 0.8056, 0.09859, 0.5007, 0.6552, 0.541, 0.6431, 0.541, 0.6431, 0.5007, 0.6552, 0.6117, 0.1948, 0.6745, 0.1435, 0.6745, 0.1435, 0.6117, 0.1948, 0.9475, 0.09059, 0.9702, 0.1003, 0.9702, 0.1003, 0.9475, 0.09059, 0.9702, 0.1003, 0.9616, 0.2618, 0.9616, 0.2618, 0.9702, 0.1003, 0.7877, 0.7735, 0.767, 0.7824, 0.767, 0.7824, 0.7877, 0.7735, 0.5214, 0.7671, 0.4885, 0.7569, 0.4885, 0.7569, 0.5214, 0.7671, 0.7148, 0.1314, 0.8056, 0.09859, 0.8056, 0.09859, 0.7148, 0.1314, 0.6117, 0.1948, 0.6745, 0.1435, 0.6745, 0.1435, 0.6117, 0.1948, 0.6745, 0.1435, 0.7148, 0.1314, 0.7148, 0.1314, 0.6745, 0.1435, 0.7865, 0.2763, 0.6953, 0.2554, 0.6953, 0.2554, 0.7865, 0.2763, 0.9702, 0.1003, 0.9616, 0.2618, 0.9616, 0.2618, 0.9702, 0.1003, 0.9409, 0.2706, 0.7865, 0.2763, 0.7865, 0.2763, 0.9409, 0.2706, 0.5214, 0.7671, 0.4885, 0.7569, 0.4885, 0.7569, 0.5214, 0.7671, 0.9616, 0.2618, 0.9409, 0.2706, 0.9409, 0.2706, 0.9616, 0.2618, 0.4885, 0.7569, 0.4379, 0.7065, 0.4379, 0.7065, 0.4885, 0.7569, 0.541, 0.6431, 0.6318, 0.6103, 0.6318, 0.6103, 0.541, 0.6431, 0.6318, 0.6103, 0.7737, 0.6023, 0.7737, 0.6023, 0.6318, 0.6103, 0.6745, 0.1435, 0.7148, 0.1314, 0.7148, 0.1314, 0.6745, 0.1435, 0.7737, 0.6023, 0.7964, 0.612, 0.7964, 0.612, 0.7737, 0.6023, 0.7964, 0.612, 0.7877, 0.7735, 0.7877, 0.7735, 0.7964, 0.612, 0.9616, 0.2618, 0.9409, 0.2706, 0.9409, 0.2706, 0.9616, 0.2618, 0.6953, 0.2554, 0.6623, 0.2452, 0.6623, 0.2452, 0.6953, 0.2554, 0.541, 0.6431, 0.6318, 0.6103, 0.6318, 0.6103, 0.541, 0.6431, 0.4379, 0.7065, 0.5007, 0.6552, 0.5007, 0.6552, 0.4379, 0.7065, 0.7737, 0.6023, 0.7964, 0.612, 0.7964, 0.612, 0.7737, 0.6023, 0.5007, 0.6552, 0.541, 0.6431, 0.541, 0.6431, 0.5007, 0.6552, 0.6126, 0.788, 0.5214, 0.7671, 0.5214, 0.7671, 0.6126, 0.788, 0.7964, 0.612, 0.7877, 0.7735, 0.7877, 0.7735, 0.7964, 0.612, 0.767, 0.7824, 0.6126, 0.788, 0.6126, 0.788, 0.767, 0.7824, 0.6953, 0.2554, 0.6623, 0.2452, 0.6623, 0.2452, 0.6953, 0.2554, 0.7877, 0.7735, 0.767, 0.7824, 0.767, 0.7824, 0.7877, 0.7735, 0.6623, 0.2452, 0.6117, 0.1948, 0.6117, 0.1948, 0.6623, 0.2452, 0.7148, 0.1314, 0.8056, 0.09859, 0.8056, 0.09859, 0.7148, 0.1314, 0.8056, 0.09859, 0.9475, 0.09059, 0.9475, 0.09059, 0.8056, 0.09859, 0.5007, 0.6552, 0.541, 0.6431, 0.541, 0.6431, 0.5007, 0.6552, 0.9475, 0.09059, 0.9702, 0.1003, 0.9702, 0.1003, 0.9475, 0.09059, 0.767, 0.7824, 0.6126, 0.788, 0.6126, 0.788, 0.767, 0.7824, 0.9702, 0.1003, 0.9616, 0.2618, 0.9616, 0.2618, 0.9702, 0.1003, 0.7877, 0.7735, 0.767, 0.7824, 0.767, 0.7824, 0.7877, 0.7735, 0.7148, 0.1314, 0.8056, 0.09859, 0.8056, 0.09859, 0.7148, 0.1314, 0.6117, 0.1948, 0.6745, 0.1435, 0.6745, 0.1435, 0.6117, 0.1948, 0.9475, 0.09059, 0.9702, 0.1003, 0.9702, 0.1003, 0.9475, 0.09059, 0.6745, 0.1435, 0.7148, 0.1314, 0.7148, 0.1314, 0.6745, 0.1435, 0.7865, 0.2763, 0.6953, 0.2554, 0.6953, 0.2554, 0.7865, 0.2763, 0.9702, 0.1003, 0.9616, 0.2618, 0.9616, 0.2618, 0.9702, 0.1003, 0.9409, 0.2706, 0.7865, 0.2763, 0.7865, 0.2763, 0.9409, 0.2706, 0.5214, 0.7671, 0.4885, 0.7569, 0.4885, 0.7569, 0.5214, 0.7671, 0.9616, 0.2618, 0.9409, 0.2706, 0.9409, 0.2706, 0.9616, 0.2618, 0.4885, 0.7569, 0.4379, 0.7065, 0.4379, 0.7065, 0.4885, 0.7569, 0.6318, 0.6103, 0.7737, 0.6023, 0.7737, 0.6023, 0.6318, 0.6103, 0.6745, 0.1435, 0.7148, 0.1314, 0.7148, 0.1314, 0.6745, 0.1435, 0.7737, 0.6023, 0.7964, 0.612, 0.7964, 0.612, 0.7737, 0.6023, 0.9409, 0.2706, 0.7865, 0.2763, 0.7865, 0.2763, 0.9409, 0.2706, 0.9616, 0.2618, 0.9409, 0.2706, 0.9409, 0.2706, 0.9616, 0.2618, 0.541, 0.6431, 0.6318, 0.6103, 0.6318, 0.6103, 0.541, 0.6431, 0.6318, 0.6103, 0.7737, 0.6023, 0.7737, 0.6023, 0.6318, 0.6103, 0.4379, 0.7065, 0.5007, 0.6552, 0.5007, 0.6552, 0.4379, 0.7065, 0.7737, 0.6023, 0.7964, 0.612, 0.7964, 0.612, 0.7737, 0.6023, 0.6126, 0.788, 0.5214, 0.7671, 0.5214, 0.7671, 0.6126, 0.788, 0.7964, 0.612, 0.7877, 0.7735, 0.7877, 0.7735, 0.7964, 0.612, 0.767, 0.7824, 0.6126, 0.788, 0.6126, 0.788, 0.767, 0.7824, 0.6953, 0.2554, 0.6623, 0.2452, 0.6623, 0.2452, 0.6953, 0.2554, 0.6623, 0.2452, 0.6117, 0.1948, 0.6117, 0.1948, 0.6623, 0.2452, 0.8056, 0.09859, 0.9475, 0.09059, 0.9475, 0.09059, 0.8056, 0.09859, 0.5007, 0.6552, 0.541, 0.6431, 0.541, 0.6431, 0.5007, 0.6552, 0.6126, 0.788, 0.5214, 0.7671, 0.5214, 0.7671, 0.6126, 0.788, 0.9475, 0.09059, 0.9702, 0.1003, 0.9702, 0.1003, 0.9475, 0.09059, 0.767, 0.7824, 0.6126, 0.788, 0.6126, 0.788, 0.767, 0.7824, 0.7877, 0.7735, 0.767, 0.7824, 0.767, 0.7824, 0.7877, 0.7735, 0.8056, 0.09859, 0.9475, 0.09059, 0.9475, 0.09059, 0.8056, 0.09859, 0.7148, 0.1314, 0.8056, 0.09859, 0.8056, 0.09859, 0.7148, 0.1314, 0.6117, 0.1948, 0.6745, 0.1435, 0.6745, 0.1435, 0.6117, 0.1948, 0.9475, 0.09059, 0.9702, 0.1003, 0.9702, 0.1003, 0.9475, 0.09059, 0.7865, 0.2763, 0.6953, 0.2554, 0.6953, 0.2554, 0.7865, 0.2763, 0.9702, 0.1003, 0.9616, 0.2618, 0.9616, 0.2618, 0.9702, 0.1003, 0.9409, 0.2706, 0.7865, 0.2763, 0.7865, 0.2763, 0.9409, 0.2706, 0.5214, 0.7671, 0.4885, 0.7569, 0.4885, 0.7569, 0.5214, 0.7671, 0.4885, 0.7569, 0.4379, 0.7065, 0.4379, 0.7065, 0.4885, 0.7569, 0.6318, 0.6103, 0.7737, 0.6023, 0.7737, 0.6023, 0.6318, 0.6103, 0.6745, 0.1435, 0.7148, 0.1314, 0.7148, 0.1314, 0.6745, 0.1435, 0.7865, 0.2763, 0.6953, 0.2554, 0.6953, 0.2554, 0.7865, 0.2763, 0.9409, 0.2706, 0.7865, 0.2763, 0.7865, 0.2763, 0.9409, 0.2706, 0.9616, 0.2618, 0.9409, 0.2706, 0.9409, 0.2706, 0.9616, 0.2618, 0.4885, 0.7569, 0.4379, 0.7065, 0.4379, 0.7065, 0.4885, 0.7569, 0.6318, 0.6103, 0.7737, 0.6023, 0.7737, 0.6023, 0.6318, 0.6103, 0.541, 0.6431, 0.6318, 0.6103, 0.6318, 0.6103, 0.541, 0.6431])
_ca = me_torus.color_attributes.new('Col', 'BYTE_COLOR', 'CORNER')
_ca.data.foreach_set('color', [1.0, 1.0, 1.0, 1.0, 1.0, 1.0, 1.0, 1.0, 1.0, 1.0, 1.0, 1.0, 1.0, 1.0, 1.0, 1.0, 1.0, 1.0, 1.0, 1.0, 1.0, 1.0, 1.0, 1.0, 1.0, 1.0, 1.0, 1.0, 1.0, 1.0, 1.0, 1.0, 1.0, 1.0, 1.0, 1.0, 1.0, 1.0, 1.0, 1.0, 1.0, 1.0, 1.0, 1.0, 1.0, 1.0, 1.0, 1.0, 1.0, 1.0, 1.0, 1.0, 1.0, 1.0, 1.0, 1.0, 1.0, 1.0, 1.0, 1.0, 1.0, 1.0, 1.0, 1.0, 1.0, 1.0, 1.0, 1.0, 1.0, 1.0, 1.0, 1.0, 1.0, 1.0, 1.0, 1.0, 1.0, 1.0, 1.0, 1.0, 1.0, 1.0, 1.0, 1.0, 1.0, 1.0, 1.0, 1.0, 1.0, 1.0, 1.0, 1.0, 1.0, 1.0, 1.0, 1.0, 1.0, 1.0, 1.0, 1.0, 1.0, 1.0, 1.0, 1.0, 1.0, 1.0, 1.0, 1.0, 1.0, 1.0, 1.0, 1.0, 1.0, 1.0, 1.0, 1.0, 1.0, 1.0, 1.0, 1.0, 1.0, 1.0, 1.0, 1.0, 1.0, 1.0, 1.0, 1.0, 1.0, 1.0, 1.0, 1.0, 1.0, 1.0, 1.0, 1.0, 1.0, 1.0, 1.0, 1.0, 1.0, 1.0, 1.0, 1.0, 1.0, 1.0, 1.0, 1.0, 1.0, 1.0, 1.0, 1.0, 1.0, 1.0, 1.0, 1.0, 1.0, 1.0, 1.0, 1.0, 1.0, 1.0, 1.0, 1.0, 1.0, 1.0, 1.0, 1.0, 1.0, 1.0, 1.0, 1.0, 1.0, 1.0, 1.0, 1.0, 1.0, 1.0, 1.0, 1.0, 1.0, 1.0, 1.0, 1.0, 1.0, 1.0, 1.0, 1.0, 1.0, 1.0, 1.0, 1.0, 1.0, 1.0, 1.0, 1.0, 1.0, 1.0, 1.0, 1.0, 1.0, 1.0, 1.0, 1.0, 1.0, 1.0, 1.0, 1.0, 1.0, 1.0, 1.0, 1.0, 1.0, 1.0, 1.0, 1.0, 1.0, 1.0, 1.0, 1.0, 1.0, 1.0, 1.0, 1.0, 1.0, 1.0, 1.0, 1.0, 1.0, 1.0, 1.0, 1.0, 1.0, 1.0, 1.0, 1.0, 1.0, 1.0, 1.0, 1.0, 1.0, 1.0, 1.0, 1.0, 1.0, 1.0, 1.0, 1.0, 1.0, 1.0, 1.0, 1.0, 1.0, 1.0, 1.0, 1.0, 1.0, 1.0, 1.0, 1.0, 1.0, 1.0, 1.0, 1.0, 1.0, 1.0, 1.0, 1.0, 1.0, 1.0, 1.0, 1.0, 1.0, 1.0, 1.0, 1.0, 1.0, 1.0, 1.0, 1.0, 1.0, 1.0, 1.0, 1.0, 1.0, 1.0, 1.0, 1.0, 1.0, 1.0, 1.0, 1.0, 1.0, 1.0, 1.0, 1.0, 1.0, 1.0, 1.0, 1.0, 1.0, 1.0, 1.0, 1.0, 1.0, 1.0, 1.0, 1.0, 1.0, 1.0, 1.0, 1.0, 1.0, 1.0, 1.0, 1.0, 1.0, 1.0, 1.0, 1.0, 1.0, 1.0, 1.0, 1.0, 1.0, 1.0, 1.0, 1.0, 1.0, 1.0, 1.0, 1.0, 1.0, 1.0, 1.0, 1.0, 1.0, 1.0, 1.0, 1.0, 1.0, 1.0, 1.0, 1.0, 1.0, 1.0, 1.0, 1.0, 1.0, 1.0, 1.0, 1.0, 1.0, 1.0, 1.0, 1.0, 1.0, 1.0, 1.0, 1.0, 1.0, 1.0, 1.0, 1.0, 1.0, 1.0, 1.0, 1.0, 1.0, 1.0, 1.0, 1.0, 1.0, 1.0, 1.0, 1.0, 1.0, 1.0, 1.0, 1.0, 1.0, 1.0, 1.0, 1.0, 1.0, 1.0, 1.0, 1.0, 1.0, 1.0, 1.0, 1.0, 1.0, 1.0, 1.0, 1.0, 1.0, 1.0, 1.0, 1.0, 1.0, 1.0, 1.0, 1.0, 1.0, 1.0, 1.0, 1.0, 1.0, 1.0, 1.0, 1.0, 1.0, 1.0, 1.0, 1.0, 1.0, 1.0, 1.0, 1.0, 1.0, 1.0, 1.0, 1.0, 1.0, 1.0, 1.0, 1.0, 1.0, 1.0, 1.0, 1.0, 1.0, 1.0, 1.0, 1.0, 1.0, 1.0, 1.0, 1.0, 1.0, 1.0, 1.0, 1.0, 1.0, 1.0, 1.0, 1.0, 1.0, 1.0, 1.0, 1.0, 1.0, 1.0, 1.0, 1.0, 1.0, 1.0, 1.0, 1.0, 1.0, 1.0, 1.0, 1.0, 1.0, 1.0, 1.0, 1.0, 1.0, 1.0, 1.0, 1.0, 1.0, 1.0, 1.0, 1.0, 1.0, 1.0, 1.0, 1.0, 1.0, 1.0, 1.0, 1.0, 1.0, 1.0, 1.0, 1.0, 1.0, 1.0, 1.0, 1.0, 1.0, 1.0, 1.0, 1.0, 1.0, 1.0, 1.0, 1.0, 1.0, 1.0, 1.0, 1.0, 1.0, 1.0, 1.0, 1.0, 1.0, 1.0, 1.0, 1.0, 1.0, 1.0, 1.0, 1.0, 1.0, 1.0, 1.0, 1.0, 1.0, 1.0, 1.0, 1.0, 1.0, 1.0, 1.0, 1.0, 1.0, 1.0, 1.0, 1.0, 1.0, 1.0, 1.0, 1.0, 1.0, 1.0, 1.0, 1.0, 1.0, 1.0, 1.0, 1.0, 1.0, 1.0, 1.0, 1.0, 1.0, 1.0, 1.0, 1.0, 1.0, 1.0, 1.0, 1.0, 1.0, 1.0, 1.0, 1.0, 1.0, 1.0, 1.0, 1.0, 1.0, 1.0, 1.0, 1.0, 1.0, 1.0, 1.0, 1.0, 1.0, 1.0, 1.0, 1.0, 1.0, 1.0, 1.0, 1.0, 1.0, 1.0, 1.0, 1.0, 1.0, 1.0, 1.0, 1.0, 1.0, 1.0, 1.0, 1.0, 1.0, 1.0, 1.0, 1.0, 1.0, 1.0, 1.0, 1.0, 1.0, 1.0, 1.0, 1.0, 1.0, 1.0, 1.0, 1.0, 1.0, 1.0, 1.0, 1.0, 1.0, 1.0, 1.0, 1.0, 1.0, 1.0, 1.0, 1.0, 1.0, 1.0, 1.0, 1.0, 1.0, 1.0, 1.0, 1.0, 1.0, 1.0, 1.0, 1.0, 1.0, 1.0, 1.0, 1.0, 1.0, 1.0, 1.0, 1.0, 1.0, 1.0, 1.0, 1.0, 1.0, 1.0, 1.0, 1.0, 1.0, 1.0, 1.0, 1.0, 1.0, 1.0, 1.0, 1.0, 1.0, 1.0, 1.0, 1.0, 1.0, 1.0, 1.0, 1.0, 1.0, 1.0, 1.0, 1.0, 1.0, 1.0, 1.0, 1.0, 1.0, 1.0, 1.0, 1.0, 1.0, 1.0, 1.0, 1.0, 1.0, 1.0, 1.0, 1.0, 1.0, 1.0, 1.0, 1.0, 1.0, 1.0, 1.0, 1.0, 1.0, 1.0, 1.0, 1.0, 1.0, 1.0, 1.0, 1.0, 1.0, 1.0, 1.0, 1.0, 1.0, 1.0, 1.0, 1.0, 1.0, 1.0, 1.0, 1.0, 1.0, 1.0, 1.0, 1.0, 1.0, 1.0, 1.0, 1.0, 1.0, 1.0, 1.0, 1.0, 1.0, 1.0, 1.0, 1.0, 1.0, 1.0, 1.0, 1.0, 1.0, 1.0, 1.0, 1.0, 1.0, 1.0, 1.0, 1.0, 1.0, 1.0, 1.0, 1.0, 1.0, 1.0, 1.0, 1.0, 1.0, 1.0, 1.0, 1.0, 1.0, 1.0, 1.0, 1.0, 1.0, 1.0, 1.0, 1.0, 1.0, 1.0, 1.0, 1.0, 1.0, 1.0, 1.0, 1.0, 1.0, 1.0, 1.0, 1.0, 1.0, 1.0, 1.0, 1.0, 1.0, 1.0, 1.0, 1.0, 1.0, 1.0, 1.0, 1.0, 1.0, 1.0, 1.0, 1.0, 1.0, 1.0, 1.0, 1.0, 1.0, 1.0, 1.0, 1.0, 1.0, 1.0, 1.0, 1.0, 1.0, 1.0, 1.0, 1.0, 1.0, 1.0, 1.0, 1.0, 1.0, 1.0, 1.0, 1.0, 1.0, 1.0, 1.0, 1.0, 1.0, 1.0, 1.0, 1.0, 1.0, 1.0, 1.0, 1.0, 1.0, 1.0, 1.0, 1.0, 1.0, 1.0, 1.0, 1.0, 1.0, 1.0, 1.0, 1.0, 1.0, 1.0, 1.0, 1.0, 1.0, 1.0, 1.0, 1.0, 1.0, 1.0, 1.0, 1.0, 1.0, 1.0, 1.0, 1.0, 1.0, 1.0, 1.0, 1.0, 1.0, 1.0, 1.0, 1.0, 1.0, 1.0, 1.0, 1.0, 1.0, 1.0, 1.0, 1.0, 1.0, 1.0, 1.0, 1.0, 1.0, 1.0, 1.0, 1.0, 1.0, 1.0, 1.0, 1.0, 1.0, 1.0, 1.0, 1.0, 1.0, 1.0, 1.0, 1.0, 1.0, 1.0, 1.0, 1.0, 1.0, 1.0, 1.0, 1.0, 1.0, 1.0, 1.0, 1.0, 1.0, 1.0, 1.0, 1.0, 1.0, 1.0, 1.0, 1.0, 1.0, 1.0, 1.0, 1.0, 1.0, 1.0, 1.0, 1.0, 1.0, 1.0, 1.0, 1.0, 1.0, 1.0, 1.0, 1.0, 1.0, 1.0, 1.0, 1.0, 1.0, 1.0, 1.0, 1.0, 1.0, 1.0, 1.0, 1.0, 1.0, 1.0, 1.0, 1.0, 1.0, 1.0, 1.0, 1.0, 1.0, 1.0, 1.0, 1.0, 1.0, 1.0, 1.0, 1.0, 1.0, 1.0, 1.0, 1.0, 1.0, 1.0, 1.0, 1.0, 1.0, 1.0, 1.0, 1.0, 1.0, 1.0, 1.0, 1.0, 1.0, 1.0, 1.0, 1.0, 1.0, 1.0, 1.0, 1.0, 1.0, 1.0, 1.0, 1.0, 1.0, 1.0, 1.0, 1.0, 1.0, 1.0, 1.0, 1.0, 1.0, 1.0, 1.0, 1.0, 1.0, 1.0, 1.0, 1.0, 1.0, 1.0, 1.0, 1.0, 1.0, 1.0, 1.0, 1.0, 1.0, 1.0, 1.0, 1.0, 1.0, 1.0, 1.0, 1.0, 1.0, 1.0, 1.0, 1.0, 1.0, 1.0, 1.0, 1.0, 1.0, 1.0, 1.0, 1.0, 1.0, 1.0, 1.0, 1.0, 1.0, 1.0, 1.0, 1.0, 1.0, 1.0, 1.0, 1.0, 1.0, 1.0, 1.0, 1.0, 1.0, 1.0, 1.0, 1.0, 1.0, 1.0, 1.0, 1.0, 1.0, 1.0, 1.0, 1.0, 1.0, 1.0, 1.0, 1.0, 1.0, 1.0, 1.0, 1.0, 1.0, 1.0, 1.0, 1.0, 1.0, 1.0, 1.0, 1.0, 1.0, 1.0, 1.0, 1.0, 1.0, 1.0, 1.0, 1.0, 1.0, 1.0, 1.0, 1.0, 1.0, 1.0, 1.0, 1.0, 1.0, 1.0, 1.0, 1.0, 1.0, 1.0, 1.0, 1.0, 1.0, 1.0, 1.0, 1.0, 1.0, 1.0, 1.0, 1.0, 1.0, 1.0, 1.0, 1.0, 1.0, 1.0, 1.0, 1.0, 1.0, 1.0, 1.0, 1.0, 1.0, 1.0, 1.0, 1.0, 1.0, 1.0, 1.0, 1.0, 1.0, 1.0, 1.0, 1.0, 1.0, 1.0, 1.0, 1.0, 1.0, 1.0, 1.0, 1.0, 1.0, 1.0, 1.0, 1.0, 1.0, 1.0, 1.0, 1.0, 1.0, 1.0, 1.0, 1.0, 1.0, 1.0, 1.0, 1.0, 1.0, 1.0, 1.0, 1.0, 1.0, 1.0, 1.0, 1.0, 1.0, 1.0, 1.0, 1.0, 1.0, 1.0, 1.0, 1.0, 1.0, 1.0, 1.0, 1.0, 1.0, 1.0, 1.0, 1.0, 1.0, 1.0, 1.0, 1.0, 1.0, 1.0, 1.0, 1.0, 1.0, 1.0, 1.0, 1.0, 1.0, 1.0, 1.0, 1.0, 1.0, 1.0, 1.0, 1.0, 1.0, 1.0, 1.0, 1.0, 1.0, 1.0, 1.0, 1.0, 1.0, 1.0, 1.0, 1.0, 1.0, 1.0, 1.0, 1.0, 1.0, 1.0, 1.0, 1.0, 1.0, 1.0, 1.0, 1.0, 1.0, 1.0, 1.0, 1.0, 1.0, 1.0, 1.0, 1.0, 1.0, 1.0, 1.0, 1.0, 1.0, 1.0, 1.0, 1.0, 1.0, 1.0, 1.0, 1.0, 1.0, 1.0, 1.0, 1.0, 1.0, 1.0, 1.0, 1.0, 1.0, 1.0, 1.0, 1.0, 1.0, 1.0, 1.0, 1.0, 1.0, 1.0, 1.0, 1.0, 1.0, 1.0, 1.0, 1.0, 1.0, 1.0, 1.0, 1.0, 1.0, 1.0, 1.0, 1.0, 1.0, 1.0, 1.0, 1.0, 1.0, 1.0, 1.0, 1.0, 1.0, 1.0, 1.0, 1.0, 1.0, 1.0, 1.0, 1.0, 1.0, 1.0, 1.0, 1.0, 1.0, 1.0, 1.0, 1.0, 1.0, 1.0, 1.0, 1.0, 1.0, 1.0, 1.0, 1.0, 1.0, 1.0, 1.0, 1.0, 1.0, 1.0, 1.0, 1.0, 1.0, 1.0, 1.0, 1.0, 1.0, 1.0, 1.0, 1.0, 1.0, 1.0, 1.0, 1.0, 1.0, 1.0, 1.0, 1.0, 1.0, 1.0, 1.0, 1.0, 1.0, 1.0, 1.0, 1.0, 1.0, 1.0, 1.0, 1.0, 1.0, 1.0, 1.0, 1.0, 1.0, 1.0, 1.0, 1.0, 1.0, 1.0, 1.0, 1.0, 1.0, 1.0, 1.0, 1.0, 1.0, 1.0, 1.0, 1.0, 1.0, 1.0, 1.0, 1.0, 1.0, 1.0, 1.0, 1.0, 1.0, 1.0, 1.0, 1.0, 1.0, 1.0, 1.0, 1.0, 1.0, 1.0, 1.0, 1.0, 1.0, 1.0, 1.0, 1.0, 1.0, 1.0, 1.0, 1.0, 1.0, 1.0, 1.0, 1.0, 1.0, 1.0, 1.0, 1.0, 1.0, 1.0, 1.0, 1.0, 1.0, 1.0, 1.0, 1.0, 1.0, 1.0, 1.0, 1.0, 1.0, 1.0, 1.0, 1.0, 1.0, 1.0, 1.0, 1.0, 1.0, 1.0, 1.0, 1.0, 1.0, 1.0, 1.0, 1.0, 1.0, 1.0, 1.0, 1.0, 1.0, 1.0, 1.0, 1.0, 1.0, 1.0, 1.0, 1.0, 1.0, 1.0, 1.0, 1.0, 1.0, 1.0, 1.0, 1.0, 1.0, 1.0, 1.0, 1.0, 1.0, 1.0, 1.0, 1.0, 1.0, 1.0, 1.0, 1.0, 1.0, 1.0, 1.0, 1.0, 1.0, 1.0, 1.0, 1.0, 1.0, 1.0, 1.0, 1.0, 1.0, 1.0, 1.0, 1.0, 1.0, 1.0, 1.0, 1.0, 1.0, 1.0, 1.0, 1.0, 1.0, 1.0, 1.0, 1.0, 1.0, 1.0, 1.0, 1.0, 1.0, 1.0, 1.0, 1.0, 1.0, 1.0, 1.0, 1.0, 1.0, 1.0, 1.0, 1.0, 1.0, 1.0, 1.0, 1.0, 1.0, 1.0, 1.0, 1.0, 1.0, 1.0, 1.0, 1.0, 1.0, 1.0, 1.0, 1.0, 1.0, 1.0, 1.0, 1.0, 1.0, 1.0, 1.0, 1.0, 1.0, 1.0, 1.0, 1.0, 1.0, 1.0, 1.0, 1.0, 1.0, 1.0, 1.0, 1.0, 1.0, 1.0, 1.0, 1.0, 1.0, 1.0, 1.0, 1.0, 1.0, 1.0, 1.0, 1.0, 1.0, 1.0, 1.0, 1.0, 1.0, 1.0, 1.0, 1.0, 1.0, 1.0, 1.0, 1.0, 1.0, 1.0, 1.0, 1.0, 1.0, 1.0, 1.0, 1.0, 1.0, 1.0, 1.0, 1.0, 1.0, 1.0, 1.0, 1.0, 1.0, 1.0, 1.0, 1.0, 1.0, 1.0, 1.0, 1.0, 1.0, 1.0, 1.0, 1.0, 1.0, 1.0, 1.0, 1.0, 1.0, 1.0, 1.0, 1.0, 1.0, 1.0, 1.0, 1.0, 1.0, 1.0, 1.0, 1.0, 1.0, 1.0, 1.0, 1.0, 1.0, 1.0, 1.0, 1.0, 1.0, 1.0, 1.0, 1.0, 1.0, 1.0, 1.0, 1.0, 1.0, 1.0, 1.0, 1.0, 1.0, 1.0, 1.0, 1.0, 1.0, 1.0, 1.0, 1.0, 1.0, 1.0, 1.0, 1.0, 1.0, 1.0, 1.0, 1.0, 1.0, 1.0, 1.0, 1.0, 1.0, 1.0, 1.0, 1.0, 1.0, 1.0, 1.0, 1.0, 1.0, 1.0, 1.0, 1.0, 1.0, 1.0, 1.0, 1.0, 1.0, 1.0, 1.0, 1.0, 1.0, 1.0, 1.0, 1.0, 1.0, 1.0, 1.0, 1.0, 1.0, 1.0, 1.0, 1.0, 1.0, 1.0, 1.0, 1.0, 1.0, 1.0, 1.0, 1.0, 1.0, 1.0, 1.0, 1.0, 1.0, 1.0, 1.0, 1.0, 1.0, 1.0, 1.0, 1.0, 1.0, 1.0, 1.0, 1.0, 1.0, 1.0, 1.0, 1.0, 1.0, 1.0, 1.0, 1.0, 1.0, 1.0, 1.0, 1.0, 1.0, 1.0, 1.0, 1.0, 1.0, 1.0, 1.0, 1.0, 1.0, 1.0, 1.0, 1.0, 1.0, 1.0, 1.0, 1.0, 1.0, 1.0, 1.0, 1.0, 1.0, 1.0, 1.0, 1.0, 1.0, 1.0, 1.0, 1.0, 1.0, 1.0, 1.0, 1.0, 1.0, 1.0, 1.0, 1.0, 1.0, 1.0, 1.0, 1.0, 1.0, 1.0, 1.0, 1.0, 1.0, 1.0, 1.0, 1.0, 1.0, 1.0, 1.0, 1.0, 1.0, 1.0, 1.0, 1.0, 1.0, 1.0, 1.0, 1.0, 1.0, 1.0, 1.0, 1.0, 1.0, 1.0, 1.0, 1.0, 1.0, 1.0, 1.0, 1.0, 1.0, 1.0, 1.0, 1.0, 1.0, 1.0, 1.0, 1.0, 1.0, 1.0, 1.0, 1.0, 1.0, 1.0, 1.0, 1.0, 1.0, 1.0, 1.0, 1.0, 1.0, 1.0, 1.0, 1.0, 1.0, 1.0, 1.0, 1.0, 1.0, 1.0, 1.0, 1.0, 1.0, 1.0, 1.0, 1.0, 1.0, 1.0, 1.0, 1.0, 1.0, 1.0, 1.0, 1.0, 1.0, 1.0, 1.0, 1.0, 1.0, 1.0, 1.0, 1.0, 1.0, 1.0, 1.0, 1.0, 1.0, 1.0, 1.0, 1.0, 1.0, 1.0, 1.0, 1.0, 1.0, 1.0, 1.0, 1.0, 1.0, 1.0, 1.0, 1.0, 1.0, 1.0, 1.0, 1.0, 1.0, 1.0, 1.0, 1.0, 1.0, 1.0, 1.0, 1.0, 1.0, 1.0, 1.0, 1.0, 1.0, 1.0, 1.0, 1.0, 1.0, 1.0, 1.0, 1.0, 1.0, 1.0, 1.0, 1.0, 1.0, 1.0, 1.0, 1.0, 1.0, 1.0, 1.0, 1.0, 1.0, 1.0, 1.0, 1.0, 1.0, 1.0, 1.0, 1.0, 1.0, 1.0, 1.0, 1.0, 1.0, 1.0, 1.0, 1.0, 1.0, 1.0, 1.0, 1.0, 1.0, 1.0, 1.0, 1.0, 1.0, 1.0, 1.0, 1.0, 1.0, 1.0, 1.0, 1.0, 1.0, 1.0, 1.0, 1.0, 1.0, 1.0, 1.0, 1.0, 1.0, 1.0, 1.0, 1.0, 1.0, 1.0, 1.0, 1.0, 1.0, 1.0, 1.0, 1.0, 1.0, 1.0, 1.0, 1.0, 1.0, 1.0, 1.0, 1.0, 1.0, 1.0, 1.0, 1.0, 1.0, 1.0, 1.0, 1.0, 1.0, 1.0, 1.0, 1.0, 1.0, 1.0, 1.0, 1.0, 1.0, 1.0, 1.0, 1.0, 1.0, 1.0, 1.0, 1.0, 1.0, 1.0, 1.0, 1.0, 1.0, 1.0, 1.0, 1.0, 1.0, 1.0, 1.0, 1.0, 1.0, 1.0, 1.0, 1.0, 1.0, 1.0, 1.0, 1.0, 1.0, 1.0, 1.0, 1.0, 1.0, 1.0, 1.0, 1.0, 1.0, 1.0, 1.0, 1.0, 1.0, 1.0, 1.0, 1.0, 1.0, 1.0, 1.0, 1.0, 1.0, 1.0, 1.0, 1.0, 1.0, 1.0, 1.0, 1.0, 1.0, 1.0, 1.0, 1.0, 1.0, 1.0, 1.0, 1.0, 1.0, 1.0, 1.0, 1.0, 1.0, 1.0, 1.0, 1.0, 1.0, 1.0, 1.0, 1.0, 1.0, 1.0, 1.0, 1.0, 1.0, 1.0, 1.0, 1.0, 1.0, 1.0, 1.0, 1.0, 1.0, 1.0, 1.0, 1.0, 1.0, 1.0, 1.0, 1.0, 1.0, 1.0, 1.0, 1.0, 1.0, 1.0, 1.0, 1.0, 1.0, 1.0, 1.0, 1.0, 1.0, 1.0, 1.0, 1.0, 1.0, 1.0, 1.0, 1.0, 1.0, 1.0, 1.0, 1.0, 1.0, 1.0, 1.0, 1.0, 1.0, 1.0, 1.0, 1.0, 1.0, 1.0, 1.0, 1.0, 1.0, 1.0, 1.0, 1.0, 1.0, 1.0, 1.0, 1.0, 1.0, 1.0, 1.0, 1.0, 1.0, 1.0, 1.0, 1.0, 1.0, 1.0, 1.0, 1.0, 1.0, 1.0, 1.0, 1.0, 1.0, 1.0, 1.0, 1.0, 1.0, 1.0, 1.0, 1.0, 1.0, 1.0, 1.0, 1.0, 1.0, 1.0, 1.0, 1.0, 1.0, 1.0, 1.0, 1.0, 1.0, 1.0, 1.0, 1.0, 1.0, 1.0, 1.0, 1.0, 1.0, 1.0, 1.0, 1.0, 1.0, 1.0, 1.0, 1.0, 1.0, 1.0, 1.0, 1.0, 1.0, 1.0, 1.0, 1.0, 1.0, 1.0, 1.0, 1.0, 1.0, 1.0, 1.0, 1.0, 1.0, 1.0, 1.0, 1.0, 1.0, 1.0, 1.0, 1.0, 1.0, 1.0, 1.0, 1.0, 1.0, 1.0, 1.0, 1.0, 1.0, 1.0, 1.0, 1.0, 1.0, 1.0, 1.0, 1.0, 1.0, 1.0, 1.0, 1.0, 1.0, 1.0, 1.0, 1.0, 1.0, 1.0, 1.0, 1.0, 1.0, 1.0, 1.0, 1.0, 1.0, 1.0, 1.0, 1.0, 1.0, 1.0, 1.0, 1.0, 1.0, 1.0, 1.0, 1.0, 1.0, 1.0, 1.0, 1.0, 1.0, 1.0, 1.0, 1.0, 1.0, 1.0, 1.0, 1.0, 1.0, 1.0, 1.0, 1.0, 1.0, 1.0, 1.0, 1.0, 1.0, 1.0, 1.0, 1.0, 1.0, 1.0, 1.0, 1.0, 1.0, 1.0, 1.0, 1.0, 1.0, 1.0, 1.0, 1.0, 1.0, 1.0, 1.0, 1.0, 1.0, 1.0, 1.0, 1.0, 1.0, 1.0, 1.0, 1.0, 1.0, 1.0, 1.0, 1.0, 1.0, 1.0, 1.0, 1.0, 1.0, 1.0, 1.0, 1.0, 1.0, 1.0, 1.0, 1.0, 1.0, 1.0, 1.0, 1.0, 1.0, 1.0, 1.0, 1.0, 1.0, 1.0, 1.0, 1.0, 1.0, 1.0, 1.0, 1.0, 1.0, 1.0, 1.0, 1.0, 1.0, 1.0, 1.0, 1.0, 1.0, 1.0, 1.0, 1.0, 1.0, 1.0, 1.0, 1.0, 1.0, 1.0, 1.0, 1.0, 1.0, 1.0, 1.0, 1.0, 1.0, 1.0, 1.0, 1.0, 1.0, 1.0, 1.0, 1.0, 1.0, 1.0, 1.0, 1.0, 1.0, 1.0, 1.0, 1.0, 1.0, 1.0, 1.0, 1.0, 1.0, 1.0, 1.0, 1.0, 1.0, 1.0, 1.0, 1.0, 1.0, 1.0, 1.0, 1.0, 1.0, 1.0, 1.0, 1.0, 1.0, 1.0, 1.0, 1.0, 1.0, 1.0, 1.0, 1.0, 1.0, 1.0, 1.0, 1.0, 1.0, 1.0, 1.0, 1.0, 1.0, 1.0, 1.0, 1.0, 1.0, 1.0, 1.0, 1.0, 1.0, 1.0, 1.0, 1.0, 1.0, 1.0, 1.0, 1.0, 1.0, 1.0, 1.0, 1.0, 1.0, 1.0, 1.0, 1.0, 1.0, 1.0, 1.0, 1.0, 1.0, 1.0, 1.0, 1.0, 1.0, 1.0, 1.0, 1.0, 1.0, 1.0, 1.0, 1.0, 1.0, 1.0, 1.0, 1.0, 1.0, 1.0, 1.0, 1.0, 1.0, 1.0, 1.0, 1.0, 1.0, 1.0, 1.0, 1.0, 1.0, 1.0, 1.0, 1.0, 1.0, 1.0, 1.0, 1.0, 1.0, 1.0, 1.0, 1.0, 1.0, 1.0, 1.0, 1.0, 1.0, 1.0, 1.0, 1.0, 1.0, 1.0, 1.0, 1.0, 1.0, 1.0, 1.0, 1.0, 1.0, 1.0, 1.0, 1.0, 1.0, 1.0, 1.0, 1.0, 1.0, 1.0, 1.0, 1.0, 1.0, 1.0, 1.0, 1.0, 1.0, 1.0, 1.0, 1.0, 1.0, 1.0, 1.0, 1.0, 1.0, 1.0, 1.0, 1.0, 1.0, 1.0, 1.0, 1.0, 1.0, 1.0, 1.0, 1.0, 1.0, 1.0, 1.0, 1.0, 1.0, 1.0, 1.0, 1.0, 1.0, 1.0, 1.0, 1.0, 1.0, 1.0, 1.0, 1.0, 1.0, 1.0, 1.0, 1.0, 1.0, 1.0, 1.0, 1.0, 1.0, 1.0, 1.0, 1.0, 1.0, 1.0, 1.0, 1.0, 1.0, 1.0, 1.0, 1.0, 1.0, 1.0, 1.0, 1.0, 1.0, 1.0, 1.0, 1.0, 1.0, 1.0, 1.0, 1.0, 1.0, 1.0, 1.0, 1.0, 1.0, 1.0, 1.0, 1.0, 1.0, 1.0, 1.0, 1.0, 1.0, 1.0, 1.0, 1.0, 1.0, 1.0, 1.0, 1.0, 1.0, 1.0, 1.0, 1.0, 1.0, 1.0, 1.0, 1.0, 1.0, 1.0, 1.0, 1.0, 1.0, 1.0, 1.0, 1.0, 1.0, 1.0, 1.0, 1.0, 1.0, 1.0, 1.0, 1.0, 1.0, 1.0, 1.0, 1.0, 1.0, 1.0, 1.0, 1.0, 1.0, 1.0, 1.0, 1.0, 1.0, 1.0, 1.0, 1.0, 1.0, 1.0, 1.0, 1.0, 1.0, 1.0, 1.0, 1.0, 1.0, 1.0, 1.0, 1.0, 1.0, 1.0, 1.0, 1.0, 1.0, 1.0, 1.0, 1.0, 1.0, 1.0, 1.0, 1.0, 1.0, 1.0, 1.0, 1.0, 1.0, 1.0, 1.0, 1.0, 1.0, 1.0, 1.0, 1.0, 1.0, 1.0, 1.0, 1.0, 1.0, 1.0, 1.0, 1.0, 1.0, 1.0, 1.0, 1.0, 1.0, 1.0, 1.0, 1.0, 1.0, 1.0, 1.0, 1.0, 1.0, 1.0, 1.0, 1.0, 1.0, 1.0, 1.0, 1.0, 1.0, 1.0, 1.0, 1.0, 1.0, 1.0, 1.0, 1.0, 1.0, 1.0, 1.0, 1.0, 1.0, 1.0, 1.0, 1.0, 1.0, 1.0, 1.0, 1.0, 1.0, 1.0, 1.0, 1.0, 1.0, 1.0, 1.0, 1.0, 1.0, 1.0, 1.0, 1.0, 1.0, 1.0, 1.0, 1.0, 1.0, 1.0, 1.0, 1.0, 1.0, 1.0, 1.0, 1.0, 1.0, 1.0, 1.0, 1.0, 1.0, 1.0, 1.0, 1.0, 1.0, 1.0, 1.0, 1.0, 1.0, 1.0, 1.0, 1.0, 1.0, 1.0, 1.0, 1.0, 1.0, 1.0, 1.0, 1.0, 1.0, 1.0, 1.0, 1.0, 1.0, 1.0, 1.0, 1.0, 1.0, 1.0, 1.0, 1.0, 1.0, 1.0, 1.0, 1.0, 1.0, 1.0, 1.0, 1.0, 1.0, 1.0, 1.0, 1.0, 1.0, 1.0, 1.0, 1.0, 1.0, 1.0, 1.0, 1.0, 1.0, 1.0, 1.0, 1.0, 1.0, 1.0, 1.0, 1.0, 1.0, 1.0, 1.0, 1.0, 1.0, 1.0, 1.0, 1.0, 1.0, 1.0, 1.0, 1.0, 1.0, 1.0, 1.0, 1.0, 1.0, 1.0, 1.0, 1.0, 1.0, 1.0, 1.0, 1.0, 1.0, 1.0, 1.0, 1.0, 1.0, 1.0, 1.0, 1.0, 1.0, 1.0, 1.0, 1.0, 1.0, 1.0, 1.0, 1.0, 1.0, 1.0, 1.0, 1.0, 1.0, 1.0, 1.0, 1.0, 1.0, 1.0, 1.0, 1.0, 1.0, 1.0, 1.0, 1.0, 1.0, 1.0, 1.0, 1.0, 1.0, 1.0, 1.0, 1.0, 1.0, 1.0, 1.0, 1.0, 1.0, 1.0, 1.0, 1.0, 1.0, 1.0, 1.0, 1.0, 1.0, 1.0, 1.0, 1.0, 1.0, 1.0, 1.0, 1.0, 1.0, 1.0, 1.0, 1.0, 1.0, 1.0, 1.0, 1.0, 1.0, 1.0, 1.0, 1.0, 1.0, 1.0, 1.0, 1.0, 1.0, 1.0, 1.0, 1.0, 1.0, 1.0, 1.0, 1.0, 1.0, 1.0, 1.0, 1.0, 1.0, 1.0, 1.0, 1.0, 1.0, 1.0, 1.0, 1.0, 1.0, 1.0, 1.0, 1.0, 1.0, 1.0, 1.0, 1.0, 1.0, 1.0, 1.0, 1.0, 1.0, 1.0, 1.0, 1.0, 1.0, 1.0, 1.0, 1.0, 1.0, 1.0, 1.0, 1.0, 1.0, 1.0, 1.0, 1.0, 1.0, 1.0, 1.0, 1.0, 1.0, 1.0, 1.0, 1.0, 1.0, 1.0, 1.0, 1.0, 1.0, 1.0, 1.0, 1.0, 1.0, 1.0, 1.0, 1.0, 1.0, 1.0, 1.0, 1.0, 1.0, 1.0, 1.0, 1.0, 1.0, 1.0, 1.0, 1.0, 1.0, 1.0, 1.0, 1.0, 1.0, 1.0, 1.0, 1.0, 1.0, 1.0, 1.0, 1.0, 1.0, 1.0, 1.0, 1.0, 1.0, 1.0, 1.0, 1.0, 1.0, 1.0, 1.0, 1.0, 1.0, 1.0, 1.0, 1.0, 1.0, 1.0, 1.0, 1.0, 1.0, 1.0, 1.0, 1.0, 1.0, 1.0, 1.0, 1.0, 1.0, 1.0, 1.0, 1.0, 1.0, 1.0, 1.0, 1.0, 1.0, 1.0, 1.0, 1.0, 1.0, 1.0, 1.0, 1.0, 1.0, 1.0, 1.0, 1.0, 1.0, 1.0, 1.0, 1.0, 1.0, 1.0, 1.0, 1.0, 1.0, 1.0, 1.0, 1.0, 1.0, 1.0, 1.0, 1.0, 1.0, 1.0, 1.0, 1.0, 1.0, 1.0, 1.0, 1.0, 1.0, 1.0, 1.0, 1.0, 1.0, 1.0, 1.0, 1.0, 1.0, 1.0, 1.0, 1.0, 1.0, 1.0, 1.0, 1.0, 1.0, 1.0, 1.0, 1.0, 1.0, 1.0, 1.0, 1.0, 1.0, 1.0, 1.0, 1.0, 1.0, 1.0, 1.0, 1.0, 1.0, 1.0, 1.0, 1.0, 1.0, 1.0, 1.0, 1.0, 1.0, 1.0, 1.0, 1.0, 1.0, 1.0, 1.0, 1.0, 1.0, 1.0, 1.0, 1.0, 1.0, 1.0, 1.0, 1.0, 1.0, 1.0, 1.0, 1.0, 1.0, 1.0, 1.0, 1.0, 1.0, 1.0, 1.0, 1.0, 1.0, 1.0, 1.0, 1.0, 1.0, 1.0, 1.0, 1.0, 1.0, 1.0, 1.0, 1.0, 1.0, 1.0, 1.0, 1.0, 1.0, 1.0, 1.0, 1.0, 1.0, 1.0, 1.0, 1.0, 1.0, 1.0, 1.0, 1.0, 1.0, 1.0, 1.0, 1.0, 1.0, 1.0, 1.0, 1.0, 1.0, 1.0, 1.0, 1.0, 1.0, 1.0, 1.0, 1.0, 1.0, 1.0, 1.0, 1.0, 1.0, 1.0, 1.0, 1.0, 1.0, 1.0, 1.0, 1.0, 1.0, 1.0, 1.0, 1.0, 1.0, 1.0, 1.0, 1.0, 1.0, 1.0, 1.0, 1.0, 1.0, 1.0, 1.0, 1.0, 1.0, 1.0, 1.0, 1.0, 1.0, 1.0, 1.0, 1.0, 1.0, 1.0, 1.0, 1.0, 1.0, 1.0, 1.0, 1.0, 1.0, 1.0, 1.0, 1.0, 1.0, 1.0, 1.0, 1.0, 1.0, 1.0, 1.0, 1.0, 1.0, 1.0, 1.0, 1.0, 1.0, 1.0, 1.0, 1.0, 1.0, 1.0, 1.0, 1.0, 1.0, 1.0, 1.0, 1.0, 1.0, 1.0, 1.0, 1.0, 1.0, 1.0, 1.0, 1.0, 1.0, 1.0, 1.0, 1.0, 1.0, 1.0, 1.0, 1.0, 1.0, 1.0, 1.0, 1.0, 1.0, 1.0, 1.0, 1.0, 1.0, 1.0, 1.0, 1.0, 1.0, 1.0, 1.0, 1.0, 1.0, 1.0, 1.0, 1.0, 1.0, 1.0, 1.0, 1.0, 1.0, 1.0, 1.0, 1.0, 1.0, 1.0, 1.0, 1.0, 1.0, 1.0, 1.0, 1.0, 1.0, 1.0, 1.0, 1.0, 1.0, 1.0, 1.0, 1.0, 1.0, 1.0, 1.0, 1.0, 1.0, 1.0, 1.0, 1.0, 1.0, 1.0, 1.0, 1.0, 1.0, 1.0, 1.0, 1.0, 1.0, 1.0, 1.0, 1.0, 1.0, 1.0, 1.0, 1.0, 1.0, 1.0, 1.0, 1.0, 1.0, 1.0, 1.0, 1.0, 1.0, 1.0, 1.0, 1.0, 1.0, 1.0, 1.0, 1.0, 1.0, 1.0, 1.0, 1.0, 1.0, 1.0, 1.0, 1.0, 1.0, 1.0, 1.0, 1.0, 1.0, 1.0, 1.0, 1.0, 1.0, 1.0, 1.0, 1.0, 1.0, 1.0, 1.0, 1.0, 1.0, 1.0, 1.0, 1.0, 1.0, 1.0, 1.0, 1.0, 1.0, 1.0, 1.0, 1.0, 1.0, 1.0, 1.0, 1.0, 1.0, 1.0, 1.0, 1.0, 1.0, 1.0, 1.0, 1.0, 1.0, 1.0, 1.0, 1.0, 1.0, 1.0, 1.0, 1.0, 1.0, 1.0, 1.0, 1.0, 1.0, 1.0, 1.0, 1.0, 1.0, 1.0, 1.0, 1.0, 1.0, 1.0, 1.0, 1.0, 1.0, 1.0, 1.0, 1.0, 1.0, 1.0, 1.0, 1.0, 1.0, 1.0, 1.0, 1.0, 1.0, 1.0, 1.0, 1.0, 1.0, 1.0, 1.0, 1.0, 1.0, 1.0, 1.0, 1.0, 1.0, 1.0, 1.0, 1.0, 1.0, 1.0, 1.0, 1.0, 1.0, 1.0, 1.0, 1.0, 1.0, 1.0, 1.0, 1.0, 1.0, 1.0, 1.0, 1.0, 1.0, 1.0, 1.0, 1.0, 1.0, 1.0, 1.0, 1.0, 1.0, 1.0, 1.0, 1.0, 1.0, 1.0, 1.0, 1.0, 1.0, 1.0, 1.0, 1.0, 1.0, 1.0, 1.0, 1.0, 1.0, 1.0, 1.0, 1.0, 1.0, 1.0, 1.0, 1.0, 1.0, 1.0, 1.0, 1.0, 1.0, 1.0, 1.0, 1.0, 1.0, 1.0, 1.0, 1.0, 1.0, 1.0, 1.0, 1.0, 1.0, 1.0, 1.0, 1.0, 1.0, 1.0, 1.0, 1.0, 1.0, 1.0, 1.0, 1.0, 1.0, 1.0, 1.0, 1.0, 1.0, 1.0, 1.0, 1.0, 1.0, 1.0, 1.0, 1.0, 1.0, 1.0, 1.0, 1.0, 1.0, 1.0, 1.0, 1.0, 1.0, 1.0, 1.0, 1.0, 1.0, 1.0, 1.0, 1.0, 1.0, 1.0, 1.0, 1.0, 1.0, 1.0, 1.0, 1.0, 1.0, 1.0, 1.0, 1.0, 1.0, 1.0, 1.0, 1.0, 1.0, 1.0, 1.0, 1.0, 1.0, 1.0, 1.0, 1.0, 1.0, 1.0, 1.0, 1.0, 1.0, 1.0, 1.0, 1.0, 1.0, 1.0, 1.0, 1.0, 1.0, 1.0, 1.0, 1.0, 1.0, 1.0, 1.0, 1.0, 1.0, 1.0, 1.0, 1.0, 1.0, 1.0, 1.0, 1.0, 1.0, 1.0, 1.0, 1.0, 1.0, 1.0, 1.0, 1.0, 1.0, 1.0, 1.0, 1.0, 1.0, 1.0, 1.0, 1.0, 1.0, 1.0, 1.0, 1.0, 1.0, 1.0, 1.0, 1.0, 1.0, 1.0, 1.0, 1.0, 1.0, 1.0, 1.0, 1.0, 1.0, 1.0, 1.0, 1.0, 1.0, 1.0, 1.0, 1.0, 1.0, 1.0, 1.0, 1.0, 1.0, 1.0, 1.0, 1.0, 1.0, 1.0, 1.0, 1.0, 1.0, 1.0, 1.0, 1.0, 1.0, 1.0, 1.0, 1.0, 1.0, 1.0, 1.0, 1.0, 1.0, 1.0, 1.0, 1.0, 1.0, 1.0, 1.0, 1.0, 1.0, 1.0, 1.0, 1.0, 1.0, 1.0, 1.0, 1.0, 1.0, 1.0, 1.0, 1.0, 1.0, 1.0, 1.0, 1.0, 1.0, 1.0, 1.0, 1.0, 1.0, 1.0, 1.0, 1.0, 1.0, 1.0, 1.0, 1.0, 1.0, 1.0, 1.0, 1.0, 1.0, 1.0, 1.0, 1.0, 1.0, 1.0, 1.0, 1.0, 1.0, 1.0, 1.0, 1.0, 1.0, 1.0, 1.0, 1.0, 1.0, 1.0, 1.0, 1.0, 1.0, 1.0, 1.0, 1.0, 1.0, 1.0, 1.0, 1.0, 1.0, 1.0, 1.0, 1.0, 1.0, 1.0, 1.0, 1.0, 1.0, 1.0, 1.0, 1.0, 1.0, 1.0, 1.0, 1.0, 1.0, 1.0, 1.0, 1.0, 1.0, 1.0, 1.0, 1.0, 1.0, 1.0, 1.0, 1.0, 1.0, 1.0, 1.0, 1.0, 1.0, 1.0, 1.0, 1.0, 1.0, 1.0, 1.0, 1.0, 1.0, 1.0, 1.0, 1.0, 1.0, 1.0, 1.0, 1.0, 1.0, 1.0, 1.0, 1.0, 1.0, 1.0, 1.0, 1.0, 1.0, 1.0, 1.0, 1.0, 1.0, 1.0, 1.0, 1.0, 1.0, 1.0, 1.0, 1.0, 1.0, 1.0, 1.0, 1.0, 1.0, 1.0, 1.0, 1.0, 1.0, 1.0, 1.0, 1.0, 1.0, 1.0, 1.0, 1.0, 1.0, 1.0, 1.0, 1.0, 1.0, 1.0, 1.0, 1.0, 1.0, 1.0, 1.0, 1.0, 1.0, 1.0, 1.0, 1.0, 1.0, 1.0, 1.0, 1.0, 1.0, 1.0, 1.0, 1.0, 1.0, 1.0, 1.0, 1.0, 1.0, 1.0, 1.0, 1.0, 1.0, 1.0, 1.0, 1.0, 1.0, 1.0, 1.0, 1.0, 1.0, 1.0, 1.0, 1.0, 1.0, 1.0, 1.0, 1.0, 1.0, 1.0, 1.0, 1.0, 1.0, 1.0, 1.0, 1.0, 1.0, 1.0, 1.0, 1.0, 1.0, 1.0, 1.0, 1.0, 1.0, 1.0, 1.0, 1.0, 1.0, 1.0, 1.0, 1.0, 1.0, 1.0, 1.0, 1.0, 1.0, 1.0, 1.0, 1.0, 1.0, 1.0, 1.0, 1.0, 1.0, 1.0, 1.0, 1.0, 1.0, 1.0, 1.0, 1.0, 1.0, 1.0, 1.0, 1.0, 1.0, 1.0, 1.0, 1.0, 1.0, 1.0, 1.0, 1.0, 1.0, 1.0, 1.0, 1.0, 1.0, 1.0, 1.0, 1.0, 1.0, 1.0, 1.0, 1.0, 1.0, 1.0, 1.0, 1.0, 1.0, 1.0, 1.0, 1.0, 1.0, 1.0, 1.0, 1.0, 1.0, 1.0, 1.0, 1.0, 1.0, 1.0, 1.0, 1.0, 1.0, 1.0, 1.0, 1.0, 1.0, 1.0, 1.0, 1.0, 1.0, 1.0, 1.0, 1.0, 1.0, 1.0, 1.0, 1.0, 1.0, 1.0, 1.0, 1.0, 1.0, 1.0, 1.0, 1.0, 1.0, 1.0, 1.0, 1.0, 1.0, 1.0, 1.0, 1.0, 1.0, 1.0, 1.0, 1.0, 1.0, 1.0, 1.0, 1.0, 1.0, 1.0, 1.0, 1.0, 1.0, 1.0, 1.0, 1.0, 1.0, 1.0, 1.0, 1.0, 1.0, 1.0, 1.0, 1.0, 1.0, 1.0, 1.0, 1.0, 1.0, 1.0, 1.0, 1.0, 1.0, 1.0, 1.0, 1.0, 1.0, 1.0, 1.0, 1.0, 1.0, 1.0, 1.0, 1.0, 1.0, 1.0, 1.0, 1.0, 1.0, 1.0, 1.0, 1.0, 1.0, 1.0, 1.0, 1.0, 1.0, 1.0, 1.0, 1.0, 1.0, 1.0, 1.0, 1.0, 1.0, 1.0, 1.0, 1.0, 1.0, 1.0, 1.0, 1.0, 1.0, 1.0, 1.0, 1.0, 1.0, 1.0, 1.0, 1.0, 1.0, 1.0, 1.0, 1.0, 1.0, 1.0, 1.0, 1.0, 1.0, 1.0, 1.0, 1.0, 1.0, 1.0, 1.0, 1.0, 1.0, 1.0, 1.0, 1.0, 1.0, 1.0, 1.0, 1.0, 1.0, 1.0, 1.0, 1.0, 1.0, 1.0, 1.0, 1.0, 1.0, 1.0, 1.0, 1.0, 1.0, 1.0, 1.0, 1.0, 1.0, 1.0, 1.0, 1.0, 1.0, 1.0, 1.0, 1.0, 1.0, 1.0, 1.0, 1.0, 1.0, 1.0, 1.0, 1.0, 1.0, 1.0, 1.0, 1.0, 1.0, 1.0, 1.0, 1.0, 1.0, 1.0, 1.0, 1.0, 1.0, 1.0, 1.0, 1.0, 1.0, 1.0, 1.0, 1.0, 1.0, 1.0, 1.0, 1.0, 1.0, 1.0, 1.0, 1.0, 1.0, 1.0, 1.0, 1.0, 1.0, 1.0, 1.0, 1.0, 1.0, 1.0, 1.0, 1.0, 1.0, 1.0, 1.0, 1.0, 1.0, 1.0, 1.0, 1.0, 1.0, 1.0, 1.0, 1.0, 1.0, 1.0, 1.0, 1.0, 1.0, 1.0, 1.0, 1.0, 1.0, 1.0, 1.0, 1.0, 1.0, 1.0, 1.0, 1.0, 1.0, 1.0, 1.0, 1.0, 1.0, 1.0, 1.0, 1.0, 1.0, 1.0, 1.0, 1.0, 1.0, 1.0, 1.0, 1.0, 1.0, 1.0, 1.0, 1.0, 1.0, 1.0, 1.0, 1.0, 1.0, 1.0, 1.0, 1.0, 1.0, 1.0, 1.0, 1.0, 1.0, 1.0, 1.0, 1.0, 1.0, 1.0, 1.0, 1.0, 1.0, 1.0, 1.0, 1.0, 1.0, 1.0, 1.0, 1.0, 1.0, 1.0, 1.0, 1.0, 1.0, 1.0, 1.0, 1.0, 1.0, 1.0, 1.0, 1.0, 1.0, 1.0, 1.0, 1.0, 1.0, 1.0, 1.0, 1.0, 1.0, 1.0, 1.0, 1.0, 1.0, 1.0, 1.0, 1.0, 1.0, 1.0, 1.0, 1.0, 1.0, 1.0, 1.0, 1.0, 1.0, 1.0, 1.0, 1.0, 1.0, 1.0, 1.0, 1.0, 1.0, 1.0, 1.0, 1.0, 1.0, 1.0, 1.0, 1.0, 1.0, 1.0, 1.0, 1.0, 1.0, 1.0, 1.0, 1.0, 1.0, 1.0, 1.0, 1.0, 1.0, 1.0, 1.0, 1.0, 1.0, 1.0, 1.0, 1.0, 1.0, 1.0, 1.0, 1.0, 1.0, 1.0, 1.0, 1.0, 1.0, 1.0, 1.0, 1.0, 1.0, 1.0, 1.0, 1.0, 1.0, 1.0, 1.0, 1.0, 1.0, 1.0, 1.0, 1.0, 1.0, 1.0, 1.0, 1.0, 1.0, 1.0, 1.0, 1.0, 1.0, 1.0, 1.0, 1.0, 1.0, 1.0, 1.0, 1.0, 1.0, 1.0, 1.0, 1.0, 1.0, 1.0, 1.0, 1.0, 1.0, 1.0, 1.0, 1.0, 1.0, 1.0, 1.0, 1.0, 1.0, 1.0, 1.0, 1.0, 1.0, 1.0, 1.0, 1.0, 1.0, 1.0, 1.0, 1.0, 1.0, 1.0, 1.0, 1.0, 1.0, 1.0, 1.0, 1.0, 1.0, 1.0, 1.0, 1.0, 1.0, 1.0, 1.0, 1.0, 1.0, 1.0, 1.0, 1.0, 1.0, 1.0, 1.0, 1.0, 1.0, 1.0, 1.0, 1.0, 1.0, 1.0, 1.0, 1.0, 1.0, 1.0, 1.0, 1.0, 1.0, 1.0, 1.0, 1.0, 1.0, 1.0, 1.0, 1.0, 1.0, 1.0, 1.0, 1.0, 1.0, 1.0, 1.0, 1.0, 1.0, 1.0, 1.0, 1.0, 1.0, 1.0, 1.0, 1.0, 1.0, 1.0, 1.0, 1.0, 1.0, 1.0, 1.0, 1.0, 1.0, 1.0, 1.0, 1.0, 1.0, 1.0, 1.0, 1.0, 1.0, 1.0, 1.0, 1.0, 1.0, 1.0, 1.0, 1.0, 1.0, 1.0, 1.0, 1.0, 1.0, 1.0, 1.0, 1.0, 1.0, 1.0, 1.0, 1.0, 1.0, 1.0, 1.0, 1.0, 1.0, 1.0, 1.0, 1.0, 1.0, 1.0, 1.0, 1.0, 1.0, 1.0, 1.0, 1.0, 1.0, 1.0, 1.0, 1.0, 1.0, 1.0, 1.0, 1.0, 1.0, 1.0, 1.0, 1.0, 1.0, 1.0, 1.0, 1.0, 1.0, 1.0, 1.0, 1.0, 1.0, 1.0, 1.0, 1.0, 1.0, 1.0, 1.0, 1.0, 1.0, 1.0, 1.0, 1.0, 1.0, 1.0, 1.0, 1.0, 1.0, 1.0, 1.0, 1.0, 1.0, 1.0, 1.0, 1.0, 1.0, 1.0, 1.0, 1.0, 1.0, 1.0, 1.0, 1.0, 1.0, 1.0, 1.0, 1.0, 1.0, 1.0, 1.0, 1.0, 1.0, 1.0, 1.0, 1.0, 1.0, 1.0, 1.0, 1.0, 1.0, 1.0, 1.0, 1.0, 1.0, 1.0, 1.0, 1.0, 1.0, 1.0, 1.0, 1.0, 1.0, 1.0, 1.0, 1.0, 1.0, 1.0, 1.0, 1.0, 1.0, 1.0, 1.0, 1.0, 1.0, 1.0, 1.0, 1.0, 1.0, 1.0, 1.0, 1.0, 1.0, 1.0, 1.0, 1.0, 1.0, 1.0, 1.0, 1.0, 1.0, 1.0, 1.0, 1.0, 1.0, 1.0, 1.0, 1.0, 1.0, 1.0, 1.0, 1.0, 1.0, 1.0, 1.0, 1.0, 1.0, 1.0, 1.0, 1.0, 1.0, 1.0, 1.0, 1.0, 1.0, 1.0, 1.0, 1.0, 1.0, 1.0, 1.0, 1.0, 1.0, 1.0, 1.0, 1.0, 1.0, 1.0, 1.0, 1.0, 1.0, 1.0, 1.0, 1.0, 1.0, 1.0, 1.0, 1.0, 1.0, 1.0, 1.0, 1.0, 1.0, 1.0, 1.0, 1.0, 1.0, 1.0, 1.0, 1.0, 1.0, 1.0, 1.0, 1.0, 1.0, 1.0, 1.0, 1.0, 1.0, 1.0, 1.0, 1.0, 1.0, 1.0, 1.0, 1.0, 1.0, 1.0, 1.0, 1.0, 1.0, 1.0, 1.0, 1.0, 1.0, 1.0, 1.0, 1.0, 1.0, 1.0, 1.0, 1.0, 1.0, 1.0, 1.0, 1.0, 1.0, 1.0, 1.0, 1.0, 1.0, 1.0, 1.0, 1.0, 1.0, 1.0, 1.0, 1.0, 1.0, 1.0, 1.0, 1.0, 1.0, 1.0, 1.0, 1.0, 1.0, 1.0, 1.0, 1.0, 1.0, 1.0, 1.0, 1.0, 1.0, 1.0, 1.0, 1.0, 1.0, 1.0, 1.0, 1.0, 1.0, 1.0, 1.0, 1.0, 1.0, 1.0, 1.0, 1.0, 1.0, 1.0, 1.0, 1.0, 1.0, 1.0, 1.0, 1.0, 1.0, 1.0, 1.0, 1.0, 1.0, 1.0, 1.0, 1.0, 1.0, 1.0, 1.0, 1.0, 1.0, 1.0, 1.0, 1.0, 1.0, 1.0, 1.0, 1.0, 1.0, 1.0, 1.0, 1.0, 1.0, 1.0, 1.0, 1.0, 1.0, 1.0, 1.0, 1.0, 1.0, 1.0, 1.0, 1.0, 1.0, 1.0, 1.0, 1.0, 1.0, 1.0, 1.0, 1.0, 1.0, 1.0, 1.0, 1.0, 1.0, 1.0, 1.0, 1.0, 1.0, 1.0, 1.0, 1.0, 1.0, 1.0, 1.0, 1.0, 1.0, 1.0, 1.0, 1.0, 1.0, 1.0, 1.0, 1.0, 1.0, 1.0, 1.0, 1.0])
me_torus.materials.append(mat_material)
me_torus.use_remesh_preserve_volume = False
me_torus.use_remesh_preserve_attributes = False
me_torus.use_mirror_vertex_groups = False
me_torus.update()
arm_armature = bpy.data.armatures.new('Armature')  # bones are not reproduced

# ---- objects
ob_armature = bpy.data.objects.new('Armature', arm_armature)
ob_torus = bpy.data.objects.new('Torus', me_torus)
ob_lamp = bpy.data.objects.new('Lamp', light_lamp)
ob_camera = bpy.data.objects.new('Camera', cam_camera)

# ---- transforms, parenting, visibility, modifiers, constraints
ob_armature.location = (0.0, 0.0, 0.0)
ob_armature.rotation_euler = (-1.571, 0.0, 0.0)
ob_armature.display_type = 'BOUNDS'
ob_armature.lineart.crease_threshold = 0.0
ob_torus.parent = ob_armature
ob_torus.matrix_parent_inverse = Matrix(((1.0, 0.0, 0.0, 0.0), (0.0, -4.371e-08, -1.0, 0.0), (0.0, 1.0, -4.371e-08, 0.0), (0.0, 0.0, 0.0, 1.0)))
ob_torus.location = (0.0, 1.585, 0.0)
ob_torus.rotation_euler = (1.571, -0.0, 0.0)
ob_torus.scale = (1.0, 1.0, 4.0)
ob_torus.lineart.crease_threshold = 0.0
_vg = ob_torus.vertex_groups.new(name='Body')
_vg.add([38, 39, 184, 185, 187, 188, 189, 190, 191, 192, 193], 1.0, 'REPLACE')
_vg = ob_torus.vertex_groups.new(name='Head')
_vg.add([185, 186, 187, 189], 1.0, 'REPLACE')
_vg = ob_torus.vertex_groups.new(name='Petal01')
_vg.add([140, 141, 142, 143, 144, 145, 146, 147, 148, 149, 150, 151, 152, 153, 154, 155, 156, 157, 158, 159, 160, 161, 282, 283, 284, 285, 286, 287, 288, 289, 290, 291, 292, 293, 294, 295, 296, 297, 298, 299, 300, 301, 302, 303], 1.0, 'REPLACE')
_vg = ob_torus.vertex_groups.new(name='Petal02')
_vg.add([96, 97, 98, 99, 100, 101, 102, 103, 104, 105, 106, 107, 108, 109, 110, 111, 112, 113, 114, 115, 116, 117, 238, 239, 240, 241, 242, 243, 244, 245, 246, 247, 248, 249, 250, 251, 252, 253, 254, 255, 256, 257, 258, 259], 1.0, 'REPLACE')
_vg = ob_torus.vertex_groups.new(name='Petal03')
_vg.add([118, 119, 120, 121, 122, 123, 124, 125, 126, 127, 128, 129, 130, 131, 132, 133, 134, 135, 136, 137, 138, 139, 260, 261, 262, 263, 264, 265, 266, 267, 268, 269, 270, 271, 272, 273, 274, 275, 276, 277, 278, 279, 280, 281], 1.0, 'REPLACE')
_vg = ob_torus.vertex_groups.new(name='Petal04')
_vg.add([162, 163, 164, 165, 166, 167, 168, 169, 170, 171, 172, 173, 174, 175, 176, 177, 178, 179, 180, 181, 182, 183, 304, 305, 306, 307, 308, 309, 310, 311, 312, 313, 314, 315, 316, 317, 318, 319, 320, 321, 322, 323, 324, 325], 1.0, 'REPLACE')
_vg = ob_torus.vertex_groups.new(name='Petal05')
_vg.add([74, 75, 76, 77, 78, 79, 80, 81, 82, 83, 84, 85, 86, 87, 88, 89, 90, 91, 92, 93, 94, 95, 216, 217, 218, 219, 220, 221, 222, 223, 224, 225, 226, 227, 228, 229, 230, 231, 232, 233, 234, 235, 236, 237], 1.0, 'REPLACE')
_vg = ob_torus.vertex_groups.new(name='Petal06')
_vg.add([52, 53, 54, 55, 56, 57, 58, 59, 60, 61, 62, 63, 64, 65, 66, 67, 68, 69, 70, 71, 72, 73, 194, 195, 196, 197, 198, 199, 200, 201, 202, 203, 204, 205, 206, 207, 208, 209, 210, 211, 212, 213, 214, 215], 1.0, 'REPLACE')
_vg = ob_torus.vertex_groups.new(name='Hip1')
_vg.add([14, 21, 22, 23, 24, 25], 1.0, 'REPLACE')
_vg = ob_torus.vertex_groups.new(name='Leg1')
_vg.add([9, 15, 16, 17, 18, 19, 20, 21, 22, 23], 1.0, 'REPLACE')
_vg = ob_torus.vertex_groups.new(name='Hip2')
_vg.add([1, 8, 10, 11, 12, 13], 1.0, 'REPLACE')
_vg = ob_torus.vertex_groups.new(name='Leg2')
_vg.add([0, 2, 3, 4, 5, 6, 7, 8, 10, 11], 1.0, 'REPLACE')
_vg = ob_torus.vertex_groups.new(name='Hip3')
_vg.add([27, 34, 36, 37, 38, 39], 1.0, 'REPLACE')
_vg = ob_torus.vertex_groups.new(name='Leg3')
_vg.add([26, 28, 29, 30, 31, 32, 33, 34, 36, 37], 1.0, 'REPLACE')
_vg = ob_torus.vertex_groups.new(name='Hip4')
_vg.add([40, 47, 48, 49, 50, 51], 1.0, 'REPLACE')
_vg = ob_torus.vertex_groups.new(name='Leg4')
_vg.add([35, 41, 42, 43, 44, 45, 46, 47, 48, 49], 1.0, 'REPLACE')
_m = ob_torus.modifiers.new('Armature', 'ARMATURE')
_m.object = ob_armature
ob_lamp.parent = ob_armature
ob_lamp.matrix_parent_inverse = Matrix(((0.9976, -0.0003694, 0.0695, -0.001297), (0.06948, 0.02665, -0.9972, -0.132), (-0.001484, 0.9996, 0.02662, 0.1476), (0.0, 0.0, 0.0, 1.0)))
ob_lamp.location = (4.076, 1.005, 5.904)
ob_lamp.rotation_euler = (0.6503, 0.05522, 1.866)
ob_lamp.lock_rotations_4d = False
ob_lamp.empty_display_type = 'ARROWS'
ob_lamp.color = (0.0, 0.0, 0.0, 0.0)
ob_lamp.lineart.crease_threshold = 0.0
ob_camera.parent = ob_armature
ob_camera.matrix_parent_inverse = Matrix(((0.9976, -0.0003694, 0.0695, -0.001297), (0.06948, 0.02665, -0.9972, -0.132), (-0.001484, 0.9996, 0.02662, 0.1476), (0.0, 0.0, 0.0, 1.0)))
ob_camera.location = (7.481, -6.508, 5.344)
ob_camera.rotation_euler = (1.109, 0.01082, 0.8149)
ob_camera.lock_rotations_4d = False
ob_camera.empty_display_type = 'ARROWS'
ob_camera.color = (0.0, 0.0, 0.0, 0.0)
ob_camera.display_type = 'WIRE'
ob_camera.lineart.crease_threshold = 0.0

# ---- collection membership
col_collection_1.objects.link(ob_armature)
col_collection_1.objects.link(ob_torus)
col_collection_1.objects.link(ob_lamp)
col_collection_1.objects.link(ob_camera)

# ---- scene / render settings (as saved in the file)
scene.camera = ob_camera
scene.frame_start = 1; scene.frame_end = 41; scene.frame_set(1)
scene.render.engine = 'CYCLES'
scene.render.resolution_percentage = 50
scene.render.dither_intensity = 0.0
scene.cycles.use_denoising = False
scene.cycles.samples = 10
scene.cycles.sampling_pattern = 'TABULATED_SOBOL'
scene.cycles.light_sampling_threshold = 0.0
scene.cycles.use_adaptive_sampling = False
scene.cycles.use_light_tree = False
scene.cycles.blur_glossy = 0.0
scene.cycles.pixel_filter_type = 'GAUSSIAN'
scene.cycles.sample_clamp_indirect = 0.0
scene.view_settings.view_transform = 'Standard'
bpy.context.view_layer.update()
